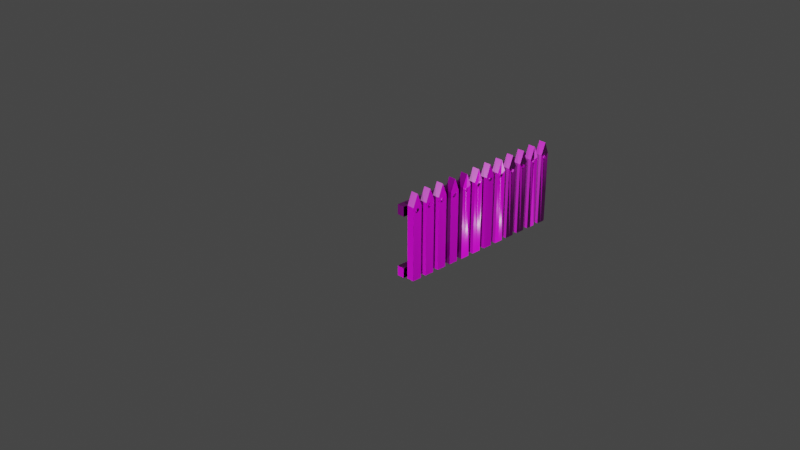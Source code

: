 # Source: fence.blend  (saved by Blender 2.93.21; exported with 4.5.12 LTS)
import bpy
from mathutils import Matrix  # noqa: F401  (used for matrix-valued properties, if any)

bpy.ops.wm.read_factory_settings(use_empty=True)
scene = bpy.context.scene
scene.name = 'Scene'

# ---- collections
col_collection = bpy.data.collections.new('Collection'); scene.collection.children.link(col_collection)

# ---- images (referenced by path relative to the original .blend; pixels are not part of the script)
import os
ASSET_DIR = os.environ.get("B2B_ASSET_DIR", "")  # directory of the original .blend (textures are referenced by path, not embedded)
HERE = os.path.dirname(os.path.abspath(__file__))  # packed textures are extracted next to this script under _unpacked/

def load_image(name, relpath, width, height, colorspace="sRGB"):
    """Load a texture the original file referenced (path relative to the .blend, or extracted next to this script)."""
    p = next((c for c in (os.path.join(HERE, relpath), os.path.join(ASSET_DIR, relpath)) if relpath and os.path.exists(c)), "")
    if p:
        img = bpy.data.images.load(p, check_existing=True)
        img.name = name
    else:  # same state as the original file: an image datablock whose file is absent (Cycles renders it pink)
        img = bpy.data.images.new(name, width, height)
        img.source = "FILE"
        img.filepath = "//" + (relpath or name)
    img.colorspace_settings.name = colorspace
    return img
img_texturescom_wood_barkpine1_1x1_1k_height_tif = load_image('TexturesCom_Wood_BarkPine1_1x1_1K_height.tif', 'TexturesCom_Wood_BarkPine1_1x1_1K_height.tif', 1024, 1024, 'sRGB')
img_texturescom_wood_barkpine1_1x1_1k_normal_tif = load_image('TexturesCom_Wood_BarkPine1_1x1_1K_normal.tif', 'TexturesCom_Wood_BarkPine1_1x1_1K_normal.tif', 1024, 1024, 'sRGB')
img_texturescom_wood_barkpine1_1x1_1k_roughness_tif = load_image('TexturesCom_Wood_BarkPine1_1x1_1K_roughness.tif', 'TexturesCom_Wood_BarkPine1_1x1_1K_roughness.tif', 1024, 1024, 'sRGB')
img_texturescom_wood_barkpine1_1x1_1k_albedo_tif = load_image('TexturesCom_Wood_BarkPine1_1x1_1K_albedo.tif', 'TexturesCom_Wood_BarkPine1_1x1_1K_albedo.tif', 1024, 1024, 'sRGB')

# ---- materials (node trees are filled in below, after node groups)
mat_material = bpy.data.materials.new('Material')
mat_material.alpha_threshold = 0.0
mat_material.use_transparent_shadow = False
mat_material.line_color = (0.0, 0.0, 0.0, 1.0)

# ---- material node trees
mat_material.use_nodes = True; mat_material.node_tree.nodes.clear()
_N = mat_material.node_tree.nodes; _L = mat_material.node_tree.links
n0 = _N.new('ShaderNodeBsdfPrincipled'); n0.name = 'Principled BSDF'; n0.location = (-20, 174)
n0.distribution = 'GGX'
n0.subsurface_method = 'BURLEY'
n0.inputs[3].default_value = 1.45
n0.inputs[13].default_value = 0.4673
n0.inputs[27].default_value = (0.0, 0.0, 0.0, 1.0)
n0.inputs[28].default_value = 1.0
n1 = _N.new('ShaderNodeTexImage'); n1.name = 'Image Texture.001'; n1.location = (356, -14)
n1.image = img_texturescom_wood_barkpine1_1x1_1k_height_tif
n2 = _N.new('ShaderNodeOutputMaterial'); n2.name = 'Material Output'; n2.location = (300, 300)
n3 = _N.new('ShaderNodeNormalMap'); n3.name = 'Normal Map'; n3.location = (-556, -557)
n4 = _N.new('ShaderNodeTexImage'); n4.name = 'Image Texture.003'; n4.location = (-1073, -516)
n4.image = img_texturescom_wood_barkpine1_1x1_1k_normal_tif
n5 = _N.new('ShaderNodeTexImage'); n5.name = 'Image Texture.002'; n5.location = (-961, 64)
n5.image = img_texturescom_wood_barkpine1_1x1_1k_roughness_tif
n6 = _N.new('ShaderNodeTexImage'); n6.name = 'Image Texture'; n6.location = (-519, 284)
n6.image = img_texturescom_wood_barkpine1_1x1_1k_albedo_tif
_L.new(n0.outputs[0], n2.inputs[0])
_L.new(n6.outputs[0], n0.inputs[0])
_L.new(n1.outputs[1], n2.inputs[2])
_L.new(n5.outputs[0], n0.inputs[2])
_L.new(n4.outputs[0], n3.inputs[1])
_L.new(n3.outputs[0], n0.inputs[5])
n2.is_active_output = True

# ---- world
world_world = bpy.data.worlds.new('World'); scene.world = world_world
world_world.use_nodes = True; world_world.node_tree.nodes.clear()
_N = world_world.node_tree.nodes; _L = world_world.node_tree.links
n0 = _N.new('ShaderNodeOutputWorld'); n0.name = 'World Output'; n0.location = (300, 300)
n1 = _N.new('ShaderNodeBackground'); n1.name = 'Background'; n1.location = (10, 300)
n1.inputs[0].default_value = (0.05088, 0.05088, 0.05088, 1.0)
_L.new(n1.outputs[0], n0.inputs[0])
n0.is_active_output = True
world_world.color = (0.05088, 0.05088, 0.05088)
world_world.use_sun_shadow = False
world_world.sun_shadow_jitter_overblur = 0.0

# ---- cameras
cam_camera = bpy.data.cameras.new('Camera')
cam_camera.clip_end = 100.0
cam_camera.ortho_scale = 7.314

# ---- lights
light_light = bpy.data.lights.new('Light', 'POINT')
light_light.transmission_factor = 0.0
light_light.energy = 1000.0
light_light.shadow_soft_size = 0.1
light_light.shadow_maximum_resolution = 0.006
light_light.use_absolute_resolution = True
light_light_001 = bpy.data.lights.new('Light.001', 'POINT')
light_light_001.transmission_factor = 0.0
light_light_001.energy = 1000.0
light_light_001.shadow_soft_size = 0.1
light_light_001.shadow_maximum_resolution = 0.006
light_light_001.use_absolute_resolution = True

# ---- meshes
me_cube = bpy.data.meshes.new('Cube')
me_cube.from_pydata([(1.0, 5.376, 1.0), (1.0, 5.376, 0.6717), (1.0, -1.0, 1.0), (1.0, -1.0, 0.6717), (0.7477, 5.376, 1.0), (0.7477, 5.376, 0.6717), (0.7477, -1.0, 1.0), (0.7477, -1.0, 0.6717), (1.0, 5.376, 1.0), (1.0, 5.376, 0.6717), (1.0, -1.0, 1.0), (1.0, -1.0, 0.6717)], [], [(0, 4, 6, 2), (3, 2, 6, 7), (7, 6, 4, 5), (5, 1, 3, 7), (1, 0, 2, 3), (5, 4, 0, 1), (9, 8, 10, 11)])
_uv = me_cube.uv_layers.new(name='UVMap')
_uv.uv.foreach_set('vector', [0.04234, 0.06019, 0.06259, 0.04021, 0.9681, 0.9413, 0.9479, 0.9613, 0.3362, 0.3513, 0.2168, 0.3497, 0.2175, 0.1866, 0.3369, 0.1882, 0.04025, 0.09093, 0.0637, 0.06147, 0.9894, 0.9574, 0.9659, 0.9869, 0.8253, 0.03768, 0.8453, 0.05403, 0.1194, 0.9601, 0.09939, 0.9437, 0.5619, 0.1451, 0.572, 0.1453, 0.5705, 0.4939, 0.5604, 0.4938, 0.6528, 0.3687, 0.3999, 0.3659, 0.4021, 0.2565, 0.6551, 0.2594, 0.04957, 0.02198, 0.07739, -0.001542, 0.8982, 0.9512, 0.8704, 0.9747])
me_cube.materials.append(mat_material)
me_cube.use_remesh_preserve_volume = False
me_cube.use_remesh_preserve_attributes = False
me_cube.use_mirror_vertex_groups = False
me_cube.update()
me_cube_001 = bpy.data.meshes.new('Cube.001')
me_cube_001.from_pydata([(1.0, 5.376, 1.0), (1.0, 5.376, 0.6717), (1.0, -1.0, 1.0), (1.0, -1.0, 0.6717), (0.7477, 5.376, 1.0), (0.7477, 5.376, 0.6717), (0.7477, -1.0, 1.0), (0.7477, -1.0, 0.6717), (1.0, 5.376, 1.0), (1.0, 5.376, 0.6717), (1.0, -1.0, 1.0), (1.0, -1.0, 0.6717)], [], [(0, 4, 6, 2), (3, 2, 6, 7), (7, 6, 4, 5), (5, 1, 3, 7), (1, 0, 2, 3), (5, 4, 0, 1), (9, 8, 10, 11)])
_uv = me_cube_001.uv_layers.new(name='UVMap')
_uv.uv.foreach_set('vector', [0.04134, 0.0229, 0.06308, 0.004518, 0.8977, 0.9732, 0.8759, 0.9916, 0.4484, 0.4933, 0.4585, 0.4934, 0.4584, 0.5072, 0.4483, 0.5071, 0.08168, 0.06907, 0.106, 0.04653, 0.8669, 0.8997, 0.8426, 0.9222, 0.0653, 0.01749, 0.08673, -0.00107, 0.9291, 0.9537, 0.9076, 0.9723, 0.854, 0.00233, 0.8817, 0.02306, 0.1748, 0.9864, 0.1471, 0.9657, 0.9043, 0.6699, 0.8116, 0.5624, 0.8585, 0.5228, 0.9512, 0.6303, 0.1124, 0.0162, 0.1402, -0.007312, 0.9607, 0.9452, 0.9329, 0.9687])
me_cube_001.materials.append(mat_material)
me_cube_001.use_remesh_preserve_volume = False
me_cube_001.use_remesh_preserve_attributes = False
me_cube_001.use_mirror_vertex_groups = False
me_cube_001.update()
me_cube_002 = bpy.data.meshes.new('Cube.002')
me_cube_002.from_pydata([(1.056, 1.772, 0.1629), (0.8042, 1.772, 0.1629), (1.056, 4.215, 0.1629), (0.8042, 4.215, 0.1629), (1.056, 1.772, -0.1629), (0.8042, 1.772, -0.1629), (1.056, 4.625, 0.0), (0.8042, 1.772, 0.0), (1.056, 1.772, 0.0), (0.8042, 4.625, 0.0), (1.056, 4.215, -0.1629), (0.8042, 4.215, -0.1629), (1.091, 4.123, 0.07471), (1.091, 4.133, 0.07371), (1.091, 4.143, 0.07074), (1.091, 4.152, 0.06592), (1.091, 4.16, 0.05942), (1.091, 4.166, 0.05151), (1.091, 4.171, 0.04249), (1.091, 4.174, 0.03269), (1.091, 4.175, 0.02251), (1.091, 4.174, 0.01232), (1.091, 4.171, 0.002528), (1.091, 4.166, -0.006497), (1.091, 4.16, -0.01441), (1.091, 4.152, -0.0209), (1.091, 4.143, -0.02573), (1.091, 4.133, -0.0287), (1.091, 4.123, -0.0297), (1.091, 4.113, -0.0287), (1.091, 4.103, -0.02573), (1.091, 4.094, -0.0209), (1.091, 4.086, -0.01441), (1.091, 4.08, -0.006497), (1.091, 4.075, 0.002528), (1.091, 4.072, 0.01232), (1.091, 4.071, 0.02251), (1.091, 4.072, 0.03269), (1.091, 4.075, 0.04249), (1.091, 4.08, 0.05151), (1.091, 4.086, 0.05942), (1.091, 4.094, 0.06592), (1.091, 4.103, 0.07074), (1.091, 4.113, 0.07371), (1.056, 4.133, -0.0287), (1.056, 4.123, -0.0297), (1.056, 4.113, -0.0287), (1.056, 4.072, 0.03269), (1.056, 4.08, 0.05151), (1.056, 4.075, 0.04249), (1.056, 4.103, -0.02573), (1.056, 4.094, 0.06592), (1.056, 4.113, 0.07371), (1.056, 4.103, 0.07074), (1.056, 4.086, 0.05942), (1.056, 4.133, 0.07371), (1.056, 4.16, 0.05942), (1.056, 4.152, 0.06592), (1.056, 4.143, 0.07074), (1.056, 4.171, 0.04249), (1.056, 4.174, 0.03269), (1.056, 4.166, 0.05151), (1.056, 4.094, -0.0209), (1.056, 4.123, 0.07471), (1.056, 4.086, -0.01441), (1.056, 4.08, -0.006497), (1.056, 4.071, 0.02251), (1.056, 4.072, 0.01232), (1.056, 4.075, 0.002528), (1.056, 4.171, 0.002528), (1.056, 4.17, 0.0), (1.056, 4.175, 0.02251), (1.056, 4.174, 0.01232), (1.056, 4.076, 0.0), (1.056, 4.143, -0.02573), (1.056, 4.16, -0.01441), (1.056, 4.166, -0.006497), (1.056, 4.152, -0.0209), (1.056, 1.772, -0.3583), (0.8042, 1.772, -0.3583), (1.056, 4.215, -0.3583), (0.8042, 4.215, -0.3583), (1.056, 1.772, -0.6841), (0.8042, 1.772, -0.6841), (1.056, 4.625, -0.5212), (0.8042, 1.772, -0.5212), (1.056, 1.772, -0.5212), (0.8042, 4.625, -0.5212), (1.056, 4.215, -0.6841), (0.8042, 4.215, -0.6841), (1.091, 4.123, -0.4465), (1.091, 4.133, -0.4475), (1.091, 4.143, -0.4505), (1.091, 4.152, -0.4553), (1.091, 4.16, -0.4618), (1.091, 4.166, -0.4697), (1.091, 4.171, -0.4787), (1.091, 4.174, -0.4885), (1.091, 4.175, -0.4987), (1.091, 4.174, -0.5089), (1.091, 4.171, -0.5187), (1.091, 4.166, -0.5277), (1.091, 4.16, -0.5356), (1.091, 4.152, -0.5421), (1.091, 4.143, -0.547), (1.091, 4.133, -0.5499), (1.091, 4.123, -0.5509), (1.091, 4.113, -0.5499), (1.091, 4.103, -0.547), (1.091, 4.094, -0.5421), (1.091, 4.086, -0.5356), (1.091, 4.08, -0.5277), (1.091, 4.075, -0.5187), (1.091, 4.072, -0.5089), (1.091, 4.071, -0.4987), (1.091, 4.072, -0.4885), (1.091, 4.075, -0.4787), (1.091, 4.08, -0.4697), (1.091, 4.086, -0.4618), (1.091, 4.094, -0.4553), (1.091, 4.103, -0.4505), (1.091, 4.113, -0.4475), (1.056, 4.133, -0.5499), (1.056, 4.123, -0.5509), (1.056, 4.113, -0.5499), (1.056, 4.072, -0.4885), (1.056, 4.08, -0.4697), (1.056, 4.075, -0.4787), (1.056, 4.103, -0.547), (1.056, 4.094, -0.4553), (1.056, 4.113, -0.4475), (1.056, 4.103, -0.4505), (1.056, 4.086, -0.4618), (1.056, 4.133, -0.4475), (1.056, 4.16, -0.4618), (1.056, 4.152, -0.4553), (1.056, 4.143, -0.4505), (1.056, 4.171, -0.4787), (1.056, 4.174, -0.4885), (1.056, 4.166, -0.4697), (1.056, 4.094, -0.5421), (1.056, 4.123, -0.4465), (1.056, 4.086, -0.5356), (1.056, 4.08, -0.5277), (1.056, 4.071, -0.4987), (1.056, 4.072, -0.5089), (1.056, 4.075, -0.5187), (1.056, 4.171, -0.5187), (1.056, 4.17, -0.5212), (1.056, 4.175, -0.4987), (1.056, 4.174, -0.5089), (1.056, 4.076, -0.5212), (1.056, 4.143, -0.547), (1.056, 4.16, -0.5356), (1.056, 4.166, -0.5277), (1.056, 4.152, -0.5421), (1.056, 1.772, -0.8796), (0.8042, 1.772, -0.8796), (1.056, 4.215, -0.8796), (0.8042, 4.215, -0.8796), (1.056, 1.772, -1.205), (0.8042, 1.772, -1.205), (1.056, 4.625, -1.042), (0.8042, 1.772, -1.042), (1.056, 1.772, -1.042), (0.8042, 4.625, -1.042), (1.056, 4.215, -1.205), (0.8042, 4.215, -1.205), (1.091, 4.123, -0.9678), (1.091, 4.133, -0.9688), (1.091, 4.143, -0.9717), (1.091, 4.152, -0.9765), (1.091, 4.16, -0.983), (1.091, 4.166, -0.991), (1.091, 4.171, -1.0), (1.091, 4.174, -1.01), (1.091, 4.175, -1.02), (1.091, 4.174, -1.03), (1.091, 4.171, -1.04), (1.091, 4.166, -1.049), (1.091, 4.16, -1.057), (1.091, 4.152, -1.063), (1.091, 4.143, -1.068), (1.091, 4.133, -1.071), (1.091, 4.123, -1.072), (1.091, 4.113, -1.071), (1.091, 4.103, -1.068), (1.091, 4.094, -1.063), (1.091, 4.086, -1.057), (1.091, 4.08, -1.049), (1.091, 4.075, -1.04), (1.091, 4.072, -1.03), (1.091, 4.071, -1.02), (1.091, 4.072, -1.01), (1.091, 4.075, -1.0), (1.091, 4.08, -0.991), (1.091, 4.086, -0.983), (1.091, 4.094, -0.9765), (1.091, 4.103, -0.9717), (1.091, 4.113, -0.9688), (1.056, 4.133, -1.071), (1.056, 4.123, -1.072), (1.056, 4.113, -1.071), (1.056, 4.072, -1.01), (1.056, 4.08, -0.991), (1.056, 4.075, -1.0), (1.056, 4.103, -1.068), (1.056, 4.094, -0.9765), (1.056, 4.113, -0.9688), (1.056, 4.103, -0.9717), (1.056, 4.086, -0.983), (1.056, 4.133, -0.9688), (1.056, 4.16, -0.983), (1.056, 4.152, -0.9765), (1.056, 4.143, -0.9717), (1.056, 4.171, -1.0), (1.056, 4.174, -1.01), (1.056, 4.166, -0.991), (1.056, 4.094, -1.063), (1.056, 4.123, -0.9678), (1.056, 4.086, -1.057), (1.056, 4.08, -1.049), (1.056, 4.071, -1.02), (1.056, 4.072, -1.03), (1.056, 4.075, -1.04), (1.056, 4.171, -1.04), (1.056, 4.17, -1.042), (1.056, 4.175, -1.02), (1.056, 4.174, -1.03), (1.056, 4.076, -1.042), (1.056, 4.143, -1.068), (1.056, 4.16, -1.057), (1.056, 4.166, -1.049), (1.056, 4.152, -1.063), (1.056, 1.772, -1.401), (0.8042, 1.772, -1.401), (1.056, 4.215, -1.401), (0.8042, 4.215, -1.401), (1.056, 1.772, -1.727), (0.8042, 1.772, -1.727), (1.056, 4.625, -1.564), (0.8042, 1.772, -1.564), (1.056, 1.772, -1.564), (0.8042, 4.625, -1.564), (1.056, 4.215, -1.727), (0.8042, 4.215, -1.727), (1.091, 4.123, -1.489), (1.091, 4.133, -1.49), (1.091, 4.143, -1.493), (1.091, 4.152, -1.498), (1.091, 4.16, -1.504), (1.091, 4.166, -1.512), (1.091, 4.171, -1.521), (1.091, 4.174, -1.531), (1.091, 4.175, -1.541), (1.091, 4.174, -1.551), (1.091, 4.171, -1.561), (1.091, 4.166, -1.57), (1.091, 4.16, -1.578), (1.091, 4.152, -1.585), (1.091, 4.143, -1.589), (1.091, 4.133, -1.592), (1.091, 4.123, -1.593), (1.091, 4.113, -1.592), (1.091, 4.103, -1.589), (1.091, 4.094, -1.585), (1.091, 4.086, -1.578), (1.091, 4.08, -1.57), (1.091, 4.075, -1.561), (1.091, 4.072, -1.551), (1.091, 4.071, -1.541), (1.091, 4.072, -1.531), (1.091, 4.075, -1.521), (1.091, 4.08, -1.512), (1.091, 4.086, -1.504), (1.091, 4.094, -1.498), (1.091, 4.103, -1.493), (1.091, 4.113, -1.49), (1.056, 4.133, -1.592), (1.056, 4.123, -1.593), (1.056, 4.113, -1.592), (1.056, 4.072, -1.531), (1.056, 4.08, -1.512), (1.056, 4.075, -1.521), (1.056, 4.103, -1.589), (1.056, 4.094, -1.498), (1.056, 4.113, -1.49), (1.056, 4.103, -1.493), (1.056, 4.086, -1.504), (1.056, 4.133, -1.49), (1.056, 4.16, -1.504), (1.056, 4.152, -1.498), (1.056, 4.143, -1.493), (1.056, 4.171, -1.521), (1.056, 4.174, -1.531), (1.056, 4.166, -1.512), (1.056, 4.094, -1.585), (1.056, 4.123, -1.489), (1.056, 4.086, -1.578), (1.056, 4.08, -1.57), (1.056, 4.071, -1.541), (1.056, 4.072, -1.551), (1.056, 4.075, -1.561), (1.056, 4.171, -1.561), (1.056, 4.17, -1.564), (1.056, 4.175, -1.541), (1.056, 4.174, -1.551), (1.056, 4.076, -1.564), (1.056, 4.143, -1.589), (1.056, 4.16, -1.578), (1.056, 4.166, -1.57), (1.056, 4.152, -1.585), (1.056, 1.772, -1.922), (0.8042, 1.772, -1.922), (1.056, 4.215, -1.922), (0.8042, 4.215, -1.922), (1.056, 1.772, -2.248), (0.8042, 1.772, -2.248), (1.056, 4.625, -2.085), (0.8042, 1.772, -2.085), (1.056, 1.772, -2.085), (0.8042, 4.625, -2.085), (1.056, 4.215, -2.248), (0.8042, 4.215, -2.248), (1.091, 4.123, -2.01), (1.091, 4.133, -2.011), (1.091, 4.143, -2.014), (1.091, 4.152, -2.019), (1.091, 4.16, -2.026), (1.091, 4.166, -2.033), (1.091, 4.171, -2.042), (1.091, 4.174, -2.052), (1.091, 4.175, -2.062), (1.091, 4.174, -2.073), (1.091, 4.171, -2.082), (1.091, 4.166, -2.091), (1.091, 4.16, -2.099), (1.091, 4.152, -2.106), (1.091, 4.143, -2.111), (1.091, 4.133, -2.114), (1.091, 4.123, -2.115), (1.091, 4.113, -2.114), (1.091, 4.103, -2.111), (1.091, 4.094, -2.106), (1.091, 4.086, -2.099), (1.091, 4.08, -2.091), (1.091, 4.075, -2.082), (1.091, 4.072, -2.073), (1.091, 4.071, -2.062), (1.091, 4.072, -2.052), (1.091, 4.075, -2.042), (1.091, 4.08, -2.033), (1.091, 4.086, -2.026), (1.091, 4.094, -2.019), (1.091, 4.103, -2.014), (1.091, 4.113, -2.011), (1.056, 4.133, -2.114), (1.056, 4.123, -2.115), (1.056, 4.113, -2.114), (1.056, 4.072, -2.052), (1.056, 4.08, -2.033), (1.056, 4.075, -2.042), (1.056, 4.103, -2.111), (1.056, 4.094, -2.019), (1.056, 4.113, -2.011), (1.056, 4.103, -2.014), (1.056, 4.086, -2.026), (1.056, 4.133, -2.011), (1.056, 4.16, -2.026), (1.056, 4.152, -2.019), (1.056, 4.143, -2.014), (1.056, 4.171, -2.042), (1.056, 4.174, -2.052), (1.056, 4.166, -2.033), (1.056, 4.094, -2.106), (1.056, 4.123, -2.01), (1.056, 4.086, -2.099), (1.056, 4.08, -2.091), (1.056, 4.071, -2.062), (1.056, 4.072, -2.073), (1.056, 4.075, -2.082), (1.056, 4.171, -2.082), (1.056, 4.17, -2.085), (1.056, 4.175, -2.062), (1.056, 4.174, -2.073), (1.056, 4.076, -2.085), (1.056, 4.143, -2.111), (1.056, 4.16, -2.099), (1.056, 4.166, -2.091), (1.056, 4.152, -2.106), (1.056, 1.772, -2.443), (0.8042, 1.772, -2.443), (1.056, 4.215, -2.443), (0.8042, 4.215, -2.443), (1.056, 1.772, -2.769), (0.8042, 1.772, -2.769), (1.056, 4.625, -2.606), (0.8042, 1.772, -2.606), (1.056, 1.772, -2.606), (0.8042, 4.625, -2.606), (1.056, 4.215, -2.769), (0.8042, 4.215, -2.769), (1.091, 4.123, -2.531), (1.091, 4.133, -2.532), (1.091, 4.143, -2.535), (1.091, 4.152, -2.54), (1.091, 4.16, -2.547), (1.091, 4.166, -2.555), (1.091, 4.171, -2.564), (1.091, 4.174, -2.573), (1.091, 4.175, -2.584), (1.091, 4.174, -2.594), (1.091, 4.171, -2.604), (1.091, 4.166, -2.613), (1.091, 4.16, -2.621), (1.091, 4.152, -2.627), (1.091, 4.143, -2.632), (1.091, 4.133, -2.635), (1.091, 4.123, -2.636), (1.091, 4.113, -2.635), (1.091, 4.103, -2.632), (1.091, 4.094, -2.627), (1.091, 4.086, -2.621), (1.091, 4.08, -2.613), (1.091, 4.075, -2.604), (1.091, 4.072, -2.594), (1.091, 4.071, -2.584), (1.091, 4.072, -2.573), (1.091, 4.075, -2.564), (1.091, 4.08, -2.555), (1.091, 4.086, -2.547), (1.091, 4.094, -2.54), (1.091, 4.103, -2.535), (1.091, 4.113, -2.532), (1.056, 4.133, -2.635), (1.056, 4.123, -2.636), (1.056, 4.113, -2.635), (1.056, 4.072, -2.573), (1.056, 4.08, -2.555), (1.056, 4.075, -2.564), (1.056, 4.103, -2.632), (1.056, 4.094, -2.54), (1.056, 4.113, -2.532), (1.056, 4.103, -2.535), (1.056, 4.086, -2.547), (1.056, 4.133, -2.532), (1.056, 4.16, -2.547), (1.056, 4.152, -2.54), (1.056, 4.143, -2.535), (1.056, 4.171, -2.564), (1.056, 4.174, -2.573), (1.056, 4.166, -2.555), (1.056, 4.094, -2.627), (1.056, 4.123, -2.531), (1.056, 4.086, -2.621), (1.056, 4.08, -2.613), (1.056, 4.071, -2.584), (1.056, 4.072, -2.594), (1.056, 4.075, -2.604), (1.056, 4.171, -2.604), (1.056, 4.17, -2.606), (1.056, 4.175, -2.584), (1.056, 4.174, -2.594), (1.056, 4.076, -2.606), (1.056, 4.143, -2.632), (1.056, 4.16, -2.621), (1.056, 4.166, -2.613), (1.056, 4.152, -2.627), (1.056, 1.772, -2.965), (0.8042, 1.772, -2.965), (1.056, 4.215, -2.965), (0.8042, 4.215, -2.965), (1.056, 1.772, -3.29), (0.8042, 1.772, -3.29), (1.056, 4.625, -3.127), (0.8042, 1.772, -3.127), (1.056, 1.772, -3.127), (0.8042, 4.625, -3.127), (1.056, 4.215, -3.29), (0.8042, 4.215, -3.29), (1.091, 4.123, -3.053), (1.091, 4.133, -3.054), (1.091, 4.143, -3.057), (1.091, 4.152, -3.061), (1.091, 4.16, -3.068), (1.091, 4.166, -3.076), (1.091, 4.171, -3.085), (1.091, 4.174, -3.095), (1.091, 4.175, -3.105), (1.091, 4.174, -3.115), (1.091, 4.171, -3.125), (1.091, 4.166, -3.134), (1.091, 4.16, -3.142), (1.091, 4.152, -3.148), (1.091, 4.143, -3.153), (1.091, 4.133, -3.156), (1.091, 4.123, -3.157), (1.091, 4.113, -3.156), (1.091, 4.103, -3.153), (1.091, 4.094, -3.148), (1.091, 4.086, -3.142), (1.091, 4.08, -3.134), (1.091, 4.075, -3.125), (1.091, 4.072, -3.115), (1.091, 4.071, -3.105), (1.091, 4.072, -3.095), (1.091, 4.075, -3.085), (1.091, 4.08, -3.076), (1.091, 4.086, -3.068), (1.091, 4.094, -3.061), (1.091, 4.103, -3.057), (1.091, 4.113, -3.054), (1.056, 4.133, -3.156), (1.056, 4.123, -3.157), (1.056, 4.113, -3.156), (1.056, 4.072, -3.095), (1.056, 4.08, -3.076), (1.056, 4.075, -3.085), (1.056, 4.103, -3.153), (1.056, 4.094, -3.061), (1.056, 4.113, -3.054), (1.056, 4.103, -3.057), (1.056, 4.086, -3.068), (1.056, 4.133, -3.054), (1.056, 4.16, -3.068), (1.056, 4.152, -3.061), (1.056, 4.143, -3.057), (1.056, 4.171, -3.085), (1.056, 4.174, -3.095), (1.056, 4.166, -3.076), (1.056, 4.094, -3.148), (1.056, 4.123, -3.053), (1.056, 4.086, -3.142), (1.056, 4.08, -3.134), (1.056, 4.071, -3.105), (1.056, 4.072, -3.115), (1.056, 4.075, -3.125), (1.056, 4.171, -3.125), (1.056, 4.17, -3.127), (1.056, 4.175, -3.105), (1.056, 4.174, -3.115), (1.056, 4.076, -3.127), (1.056, 4.143, -3.153), (1.056, 4.16, -3.142), (1.056, 4.166, -3.134), (1.056, 4.152, -3.148), (1.056, 1.772, -3.486), (0.8042, 1.772, -3.486), (1.056, 4.215, -3.486), (0.8042, 4.215, -3.486), (1.056, 1.772, -3.812), (0.8042, 1.772, -3.812), (1.056, 4.625, -3.649), (0.8042, 1.772, -3.649), (1.056, 1.772, -3.649), (0.8042, 4.625, -3.649), (1.056, 4.215, -3.812), (0.8042, 4.215, -3.812), (1.091, 4.123, -3.574), (1.091, 4.133, -3.575), (1.091, 4.143, -3.578), (1.091, 4.152, -3.583), (1.091, 4.16, -3.589), (1.091, 4.166, -3.597), (1.091, 4.171, -3.606), (1.091, 4.174, -3.616), (1.091, 4.175, -3.626), (1.091, 4.174, -3.636), (1.091, 4.171, -3.646), (1.091, 4.166, -3.655), (1.091, 4.16, -3.663), (1.091, 4.152, -3.67), (1.091, 4.143, -3.674), (1.091, 4.133, -3.677), (1.091, 4.123, -3.678), (1.091, 4.113, -3.677), (1.091, 4.103, -3.674), (1.091, 4.094, -3.67), (1.091, 4.086, -3.663), (1.091, 4.08, -3.655), (1.091, 4.075, -3.646), (1.091, 4.072, -3.636), (1.091, 4.071, -3.626), (1.091, 4.072, -3.616), (1.091, 4.075, -3.606), (1.091, 4.08, -3.597), (1.091, 4.086, -3.589), (1.091, 4.094, -3.583), (1.091, 4.103, -3.578), (1.091, 4.113, -3.575), (1.056, 4.133, -3.677), (1.056, 4.123, -3.678), (1.056, 4.113, -3.677), (1.056, 4.072, -3.616), (1.056, 4.08, -3.597), (1.056, 4.075, -3.606), (1.056, 4.103, -3.674), (1.056, 4.094, -3.583), (1.056, 4.113, -3.575), (1.056, 4.103, -3.578), (1.056, 4.086, -3.589), (1.056, 4.133, -3.575), (1.056, 4.16, -3.589), (1.056, 4.152, -3.583), (1.056, 4.143, -3.578), (1.056, 4.171, -3.606), (1.056, 4.174, -3.616), (1.056, 4.166, -3.597), (1.056, 4.094, -3.67), (1.056, 4.123, -3.574), (1.056, 4.086, -3.663), (1.056, 4.08, -3.655), (1.056, 4.071, -3.626), (1.056, 4.072, -3.636), (1.056, 4.075, -3.646), (1.056, 4.171, -3.646), (1.056, 4.17, -3.649), (1.056, 4.175, -3.626), (1.056, 4.174, -3.636), (1.056, 4.076, -3.649), (1.056, 4.143, -3.674), (1.056, 4.16, -3.663), (1.056, 4.166, -3.655), (1.056, 4.152, -3.67), (1.056, 1.772, -4.007), (0.8042, 1.772, -4.007), (1.056, 4.215, -4.007), (0.8042, 4.215, -4.007), (1.056, 1.772, -4.333), (0.8042, 1.772, -4.333), (1.056, 4.625, -4.17), (0.8042, 1.772, -4.17), (1.056, 1.772, -4.17), (0.8042, 4.625, -4.17), (1.056, 4.215, -4.333), (0.8042, 4.215, -4.333), (1.091, 4.123, -4.095), (1.091, 4.133, -4.096), (1.091, 4.143, -4.099), (1.091, 4.152, -4.104), (1.091, 4.16, -4.11), (1.091, 4.166, -4.118), (1.091, 4.171, -4.127), (1.091, 4.174, -4.137), (1.091, 4.175, -4.147), (1.091, 4.174, -4.158), (1.091, 4.171, -4.167), (1.091, 4.166, -4.176), (1.091, 4.16, -4.184), (1.091, 4.152, -4.191), (1.091, 4.143, -4.196), (1.091, 4.133, -4.199), (1.091, 4.123, -4.2), (1.091, 4.113, -4.199), (1.091, 4.103, -4.196), (1.091, 4.094, -4.191), (1.091, 4.086, -4.184), (1.091, 4.08, -4.176), (1.091, 4.075, -4.167), (1.091, 4.072, -4.158), (1.091, 4.071, -4.147), (1.091, 4.072, -4.137), (1.091, 4.075, -4.127), (1.091, 4.08, -4.118), (1.091, 4.086, -4.11), (1.091, 4.094, -4.104), (1.091, 4.103, -4.099), (1.091, 4.113, -4.096), (1.056, 4.133, -4.199), (1.056, 4.123, -4.2), (1.056, 4.113, -4.199), (1.056, 4.072, -4.137), (1.056, 4.08, -4.118), (1.056, 4.075, -4.127), (1.056, 4.103, -4.196), (1.056, 4.094, -4.104), (1.056, 4.113, -4.096), (1.056, 4.103, -4.099), (1.056, 4.086, -4.11), (1.056, 4.133, -4.096), (1.056, 4.16, -4.11), (1.056, 4.152, -4.104), (1.056, 4.143, -4.099), (1.056, 4.171, -4.127), (1.056, 4.174, -4.137), (1.056, 4.166, -4.118), (1.056, 4.094, -4.191), (1.056, 4.123, -4.095), (1.056, 4.086, -4.184), (1.056, 4.08, -4.176), (1.056, 4.071, -4.147), (1.056, 4.072, -4.158), (1.056, 4.075, -4.167), (1.056, 4.171, -4.167), (1.056, 4.17, -4.17), (1.056, 4.175, -4.147), (1.056, 4.174, -4.158), (1.056, 4.076, -4.17), (1.056, 4.143, -4.196), (1.056, 4.16, -4.184), (1.056, 4.166, -4.176), (1.056, 4.152, -4.191), (1.056, 1.772, -4.528), (0.8042, 1.772, -4.528), (1.056, 4.215, -4.528), (0.8042, 4.215, -4.528), (1.056, 1.772, -4.854), (0.8042, 1.772, -4.854), (1.056, 4.625, -4.691), (0.8042, 1.772, -4.691), (1.056, 1.772, -4.691), (0.8042, 4.625, -4.691), (1.056, 4.215, -4.854), (0.8042, 4.215, -4.854), (1.091, 4.123, -4.616), (1.091, 4.133, -4.617), (1.091, 4.143, -4.62), (1.091, 4.152, -4.625), (1.091, 4.16, -4.632), (1.091, 4.166, -4.64), (1.091, 4.171, -4.649), (1.091, 4.174, -4.658), (1.091, 4.175, -4.669), (1.091, 4.174, -4.679), (1.091, 4.171, -4.689), (1.091, 4.166, -4.698), (1.091, 4.16, -4.705), (1.091, 4.152, -4.712), (1.091, 4.143, -4.717), (1.091, 4.133, -4.72), (1.091, 4.123, -4.721), (1.091, 4.113, -4.72), (1.091, 4.103, -4.717), (1.091, 4.094, -4.712), (1.091, 4.086, -4.705), (1.091, 4.08, -4.698), (1.091, 4.075, -4.689), (1.091, 4.072, -4.679), (1.091, 4.071, -4.669), (1.091, 4.072, -4.658), (1.091, 4.075, -4.649), (1.091, 4.08, -4.64), (1.091, 4.086, -4.632), (1.091, 4.094, -4.625), (1.091, 4.103, -4.62), (1.091, 4.113, -4.617), (1.056, 4.133, -4.72), (1.056, 4.123, -4.721), (1.056, 4.113, -4.72), (1.056, 4.072, -4.658), (1.056, 4.08, -4.64), (1.056, 4.075, -4.649), (1.056, 4.103, -4.717), (1.056, 4.094, -4.625), (1.056, 4.113, -4.617), (1.056, 4.103, -4.62), (1.056, 4.086, -4.632), (1.056, 4.133, -4.617), (1.056, 4.16, -4.632), (1.056, 4.152, -4.625), (1.056, 4.143, -4.62), (1.056, 4.171, -4.649), (1.056, 4.174, -4.658), (1.056, 4.166, -4.64), (1.056, 4.094, -4.712), (1.056, 4.123, -4.616), (1.056, 4.086, -4.705), (1.056, 4.08, -4.698), (1.056, 4.071, -4.669), (1.056, 4.072, -4.679), (1.056, 4.075, -4.689), (1.056, 4.171, -4.689), (1.056, 4.17, -4.691), (1.056, 4.175, -4.669), (1.056, 4.174, -4.679), (1.056, 4.076, -4.691), (1.056, 4.143, -4.717), (1.056, 4.16, -4.705), (1.056, 4.166, -4.698), (1.056, 4.152, -4.712), (1.056, 1.772, -5.049), (0.8042, 1.772, -5.049), (1.056, 4.215, -5.049), (0.8042, 4.215, -5.049), (1.056, 1.772, -5.375), (0.8042, 1.772, -5.375), (1.056, 4.625, -5.212), (0.8042, 1.772, -5.212), (1.056, 1.772, -5.212), (0.8042, 4.625, -5.212), (1.056, 4.215, -5.375), (0.8042, 4.215, -5.375), (1.091, 4.123, -5.138), (1.091, 4.133, -5.139), (1.091, 4.143, -5.142), (1.091, 4.152, -5.146), (1.091, 4.16, -5.153), (1.091, 4.166, -5.161), (1.091, 4.171, -5.17), (1.091, 4.174, -5.18), (1.091, 4.175, -5.19), (1.091, 4.174, -5.2), (1.091, 4.171, -5.21), (1.091, 4.166, -5.219), (1.091, 4.16, -5.227), (1.091, 4.152, -5.233), (1.091, 4.143, -5.238), (1.091, 4.133, -5.241), (1.091, 4.123, -5.242), (1.091, 4.113, -5.241), (1.091, 4.103, -5.238), (1.091, 4.094, -5.233), (1.091, 4.086, -5.227), (1.091, 4.08, -5.219), (1.091, 4.075, -5.21), (1.091, 4.072, -5.2), (1.091, 4.071, -5.19), (1.091, 4.072, -5.18), (1.091, 4.075, -5.17), (1.091, 4.08, -5.161), (1.091, 4.086, -5.153), (1.091, 4.094, -5.146), (1.091, 4.103, -5.142), (1.091, 4.113, -5.139), (1.056, 4.133, -5.241), (1.056, 4.123, -5.242), (1.056, 4.113, -5.241), (1.056, 4.072, -5.18), (1.056, 4.08, -5.161), (1.056, 4.075, -5.17), (1.056, 4.103, -5.238), (1.056, 4.094, -5.146), (1.056, 4.113, -5.139), (1.056, 4.103, -5.142), (1.056, 4.086, -5.153), (1.056, 4.133, -5.139), (1.056, 4.16, -5.153), (1.056, 4.152, -5.146), (1.056, 4.143, -5.142), (1.056, 4.171, -5.17), (1.056, 4.174, -5.18), (1.056, 4.166, -5.161), (1.056, 4.094, -5.233), (1.056, 4.123, -5.138), (1.056, 4.086, -5.227), (1.056, 4.08, -5.219), (1.056, 4.071, -5.19), (1.056, 4.072, -5.2), (1.056, 4.075, -5.21), (1.056, 4.171, -5.21), (1.056, 4.17, -5.212), (1.056, 4.175, -5.19), (1.056, 4.174, -5.2), (1.056, 4.076, -5.212), (1.056, 4.143, -5.238), (1.056, 4.16, -5.227), (1.056, 4.166, -5.219), (1.056, 4.152, -5.233), (1.056, 1.772, -5.571), (0.8042, 1.772, -5.571), (1.056, 4.215, -5.571), (0.8042, 4.215, -5.571), (1.056, 1.772, -5.896), (0.8042, 1.772, -5.896), (1.056, 4.625, -5.734), (0.8042, 1.772, -5.734), (1.056, 1.772, -5.734), (0.8042, 4.625, -5.734), (1.056, 4.215, -5.896), (0.8042, 4.215, -5.896), (1.091, 4.123, -5.659), (1.091, 4.133, -5.66), (1.091, 4.143, -5.663), (1.091, 4.152, -5.668), (1.091, 4.16, -5.674), (1.091, 4.166, -5.682), (1.091, 4.171, -5.691), (1.091, 4.174, -5.701), (1.091, 4.175, -5.711), (1.091, 4.174, -5.721), (1.091, 4.171, -5.731), (1.091, 4.166, -5.74), (1.091, 4.16, -5.748), (1.091, 4.152, -5.754), (1.091, 4.143, -5.759), (1.091, 4.133, -5.762), (1.091, 4.123, -5.763), (1.091, 4.113, -5.762), (1.091, 4.103, -5.759), (1.091, 4.094, -5.754), (1.091, 4.086, -5.748), (1.091, 4.08, -5.74), (1.091, 4.075, -5.731), (1.091, 4.072, -5.721), (1.091, 4.071, -5.711), (1.091, 4.072, -5.701), (1.091, 4.075, -5.691), (1.091, 4.08, -5.682), (1.091, 4.086, -5.674), (1.091, 4.094, -5.668), (1.091, 4.103, -5.663), (1.091, 4.113, -5.66), (1.056, 4.133, -5.762), (1.056, 4.123, -5.763), (1.056, 4.113, -5.762), (1.056, 4.072, -5.701), (1.056, 4.08, -5.682), (1.056, 4.075, -5.691), (1.056, 4.103, -5.759), (1.056, 4.094, -5.668), (1.056, 4.113, -5.66), (1.056, 4.103, -5.663), (1.056, 4.086, -5.674), (1.056, 4.133, -5.66), (1.056, 4.16, -5.674), (1.056, 4.152, -5.668), (1.056, 4.143, -5.663), (1.056, 4.171, -5.691), (1.056, 4.174, -5.701), (1.056, 4.166, -5.682), (1.056, 4.094, -5.754), (1.056, 4.123, -5.659), (1.056, 4.086, -5.748), (1.056, 4.08, -5.74), (1.056, 4.071, -5.711), (1.056, 4.072, -5.721), (1.056, 4.075, -5.731), (1.056, 4.171, -5.731), (1.056, 4.17, -5.734), (1.056, 4.175, -5.711), (1.056, 4.174, -5.721), (1.056, 4.076, -5.734), (1.056, 4.143, -5.759), (1.056, 4.16, -5.748), (1.056, 4.166, -5.74), (1.056, 4.152, -5.754)], [], [(8, 0, 1, 7), (7, 1, 3, 9), (2, 3, 1, 0), (69, 70, 6, 2, 0, 8, 73, 68, 67, 66, 47, 49, 48, 54, 51, 53, 52, 63, 55, 58, 57, 56, 61, 59, 60, 71, 72), (3, 2, 6, 9), (8, 7, 5, 4), (7, 9, 11, 5), (10, 4, 5, 11), (8, 4, 10, 6, 70, 76, 75, 77, 74, 44, 45, 46, 50, 62, 64, 65, 73), (11, 9, 6, 10), (63, 12, 13, 55), (55, 13, 14, 58), (58, 14, 15, 57), (57, 15, 16, 56), (56, 16, 17, 61), (61, 17, 18, 59), (59, 18, 19, 60), (60, 19, 20, 71), (71, 20, 21, 72), (72, 21, 22, 69), (69, 22, 23, 76, 70), (76, 23, 24, 75), (75, 24, 25, 77), (77, 25, 26, 74), (74, 26, 27, 44), (44, 27, 28, 45), (45, 28, 29, 46), (46, 29, 30, 50), (50, 30, 31, 62), (62, 31, 32, 64), (64, 32, 33, 65), (65, 33, 34, 68, 73), (68, 34, 35, 67), (67, 35, 36, 66), (66, 36, 37, 47), (47, 37, 38, 49), (49, 38, 39, 48), (48, 39, 40, 54), (54, 40, 41, 51), (51, 41, 42, 53), (53, 42, 43, 52), (52, 43, 12, 63), (27, 26, 25, 24, 23, 22, 21, 20, 19, 18, 17, 16, 15, 14, 13, 12, 43, 42, 41, 40, 39, 38, 37, 36, 35, 34, 33, 32, 31, 30, 29, 28), (86, 78, 79, 85), (85, 79, 81, 87), (80, 81, 79, 78), (147, 148, 84, 80, 78, 86, 151, 146, 145, 144, 125, 127, 126, 132, 129, 131, 130, 141, 133, 136, 135, 134, 139, 137, 138, 149, 150), (81, 80, 84, 87), (86, 85, 83, 82), (85, 87, 89, 83), (88, 82, 83, 89), (86, 82, 88, 84, 148, 154, 153, 155, 152, 122, 123, 124, 128, 140, 142, 143, 151), (89, 87, 84, 88), (141, 90, 91, 133), (133, 91, 92, 136), (136, 92, 93, 135), (135, 93, 94, 134), (134, 94, 95, 139), (139, 95, 96, 137), (137, 96, 97, 138), (138, 97, 98, 149), (149, 98, 99, 150), (150, 99, 100, 147), (147, 100, 101, 154, 148), (154, 101, 102, 153), (153, 102, 103, 155), (155, 103, 104, 152), (152, 104, 105, 122), (122, 105, 106, 123), (123, 106, 107, 124), (124, 107, 108, 128), (128, 108, 109, 140), (140, 109, 110, 142), (142, 110, 111, 143), (143, 111, 112, 146, 151), (146, 112, 113, 145), (145, 113, 114, 144), (144, 114, 115, 125), (125, 115, 116, 127), (127, 116, 117, 126), (126, 117, 118, 132), (132, 118, 119, 129), (129, 119, 120, 131), (131, 120, 121, 130), (130, 121, 90, 141), (105, 104, 103, 102, 101, 100, 99, 98, 97, 96, 95, 94, 93, 92, 91, 90, 121, 120, 119, 118, 117, 116, 115, 114, 113, 112, 111, 110, 109, 108, 107, 106), (164, 156, 157, 163), (163, 157, 159, 165), (158, 159, 157, 156), (225, 226, 162, 158, 156, 164, 229, 224, 223, 222, 203, 205, 204, 210, 207, 209, 208, 219, 211, 214, 213, 212, 217, 215, 216, 227, 228), (159, 158, 162, 165), (164, 163, 161, 160), (163, 165, 167, 161), (166, 160, 161, 167), (164, 160, 166, 162, 226, 232, 231, 233, 230, 200, 201, 202, 206, 218, 220, 221, 229), (167, 165, 162, 166), (219, 168, 169, 211), (211, 169, 170, 214), (214, 170, 171, 213), (213, 171, 172, 212), (212, 172, 173, 217), (217, 173, 174, 215), (215, 174, 175, 216), (216, 175, 176, 227), (227, 176, 177, 228), (228, 177, 178, 225), (225, 178, 179, 232, 226), (232, 179, 180, 231), (231, 180, 181, 233), (233, 181, 182, 230), (230, 182, 183, 200), (200, 183, 184, 201), (201, 184, 185, 202), (202, 185, 186, 206), (206, 186, 187, 218), (218, 187, 188, 220), (220, 188, 189, 221), (221, 189, 190, 224, 229), (224, 190, 191, 223), (223, 191, 192, 222), (222, 192, 193, 203), (203, 193, 194, 205), (205, 194, 195, 204), (204, 195, 196, 210), (210, 196, 197, 207), (207, 197, 198, 209), (209, 198, 199, 208), (208, 199, 168, 219), (183, 182, 181, 180, 179, 178, 177, 176, 175, 174, 173, 172, 171, 170, 169, 168, 199, 198, 197, 196, 195, 194, 193, 192, 191, 190, 189, 188, 187, 186, 185, 184), (242, 234, 235, 241), (241, 235, 237, 243), (236, 237, 235, 234), (303, 304, 240, 236, 234, 242, 307, 302, 301, 300, 281, 283, 282, 288, 285, 287, 286, 297, 289, 292, 291, 290, 295, 293, 294, 305, 306), (237, 236, 240, 243), (242, 241, 239, 238), (241, 243, 245, 239), (244, 238, 239, 245), (242, 238, 244, 240, 304, 310, 309, 311, 308, 278, 279, 280, 284, 296, 298, 299, 307), (245, 243, 240, 244), (297, 246, 247, 289), (289, 247, 248, 292), (292, 248, 249, 291), (291, 249, 250, 290), (290, 250, 251, 295), (295, 251, 252, 293), (293, 252, 253, 294), (294, 253, 254, 305), (305, 254, 255, 306), (306, 255, 256, 303), (303, 256, 257, 310, 304), (310, 257, 258, 309), (309, 258, 259, 311), (311, 259, 260, 308), (308, 260, 261, 278), (278, 261, 262, 279), (279, 262, 263, 280), (280, 263, 264, 284), (284, 264, 265, 296), (296, 265, 266, 298), (298, 266, 267, 299), (299, 267, 268, 302, 307), (302, 268, 269, 301), (301, 269, 270, 300), (300, 270, 271, 281), (281, 271, 272, 283), (283, 272, 273, 282), (282, 273, 274, 288), (288, 274, 275, 285), (285, 275, 276, 287), (287, 276, 277, 286), (286, 277, 246, 297), (261, 260, 259, 258, 257, 256, 255, 254, 253, 252, 251, 250, 249, 248, 247, 246, 277, 276, 275, 274, 273, 272, 271, 270, 269, 268, 267, 266, 265, 264, 263, 262), (320, 312, 313, 319), (319, 313, 315, 321), (314, 315, 313, 312), (381, 382, 318, 314, 312, 320, 385, 380, 379, 378, 359, 361, 360, 366, 363, 365, 364, 375, 367, 370, 369, 368, 373, 371, 372, 383, 384), (315, 314, 318, 321), (320, 319, 317, 316), (319, 321, 323, 317), (322, 316, 317, 323), (320, 316, 322, 318, 382, 388, 387, 389, 386, 356, 357, 358, 362, 374, 376, 377, 385), (323, 321, 318, 322), (375, 324, 325, 367), (367, 325, 326, 370), (370, 326, 327, 369), (369, 327, 328, 368), (368, 328, 329, 373), (373, 329, 330, 371), (371, 330, 331, 372), (372, 331, 332, 383), (383, 332, 333, 384), (384, 333, 334, 381), (381, 334, 335, 388, 382), (388, 335, 336, 387), (387, 336, 337, 389), (389, 337, 338, 386), (386, 338, 339, 356), (356, 339, 340, 357), (357, 340, 341, 358), (358, 341, 342, 362), (362, 342, 343, 374), (374, 343, 344, 376), (376, 344, 345, 377), (377, 345, 346, 380, 385), (380, 346, 347, 379), (379, 347, 348, 378), (378, 348, 349, 359), (359, 349, 350, 361), (361, 350, 351, 360), (360, 351, 352, 366), (366, 352, 353, 363), (363, 353, 354, 365), (365, 354, 355, 364), (364, 355, 324, 375), (339, 338, 337, 336, 335, 334, 333, 332, 331, 330, 329, 328, 327, 326, 325, 324, 355, 354, 353, 352, 351, 350, 349, 348, 347, 346, 345, 344, 343, 342, 341, 340), (398, 390, 391, 397), (397, 391, 393, 399), (392, 393, 391, 390), (459, 460, 396, 392, 390, 398, 463, 458, 457, 456, 437, 439, 438, 444, 441, 443, 442, 453, 445, 448, 447, 446, 451, 449, 450, 461, 462), (393, 392, 396, 399), (398, 397, 395, 394), (397, 399, 401, 395), (400, 394, 395, 401), (398, 394, 400, 396, 460, 466, 465, 467, 464, 434, 435, 436, 440, 452, 454, 455, 463), (401, 399, 396, 400), (453, 402, 403, 445), (445, 403, 404, 448), (448, 404, 405, 447), (447, 405, 406, 446), (446, 406, 407, 451), (451, 407, 408, 449), (449, 408, 409, 450), (450, 409, 410, 461), (461, 410, 411, 462), (462, 411, 412, 459), (459, 412, 413, 466, 460), (466, 413, 414, 465), (465, 414, 415, 467), (467, 415, 416, 464), (464, 416, 417, 434), (434, 417, 418, 435), (435, 418, 419, 436), (436, 419, 420, 440), (440, 420, 421, 452), (452, 421, 422, 454), (454, 422, 423, 455), (455, 423, 424, 458, 463), (458, 424, 425, 457), (457, 425, 426, 456), (456, 426, 427, 437), (437, 427, 428, 439), (439, 428, 429, 438), (438, 429, 430, 444), (444, 430, 431, 441), (441, 431, 432, 443), (443, 432, 433, 442), (442, 433, 402, 453), (417, 416, 415, 414, 413, 412, 411, 410, 409, 408, 407, 406, 405, 404, 403, 402, 433, 432, 431, 430, 429, 428, 427, 426, 425, 424, 423, 422, 421, 420, 419, 418), (476, 468, 469, 475), (475, 469, 471, 477), (470, 471, 469, 468), (537, 538, 474, 470, 468, 476, 541, 536, 535, 534, 515, 517, 516, 522, 519, 521, 520, 531, 523, 526, 525, 524, 529, 527, 528, 539, 540), (471, 470, 474, 477), (476, 475, 473, 472), (475, 477, 479, 473), (478, 472, 473, 479), (476, 472, 478, 474, 538, 544, 543, 545, 542, 512, 513, 514, 518, 530, 532, 533, 541), (479, 477, 474, 478), (531, 480, 481, 523), (523, 481, 482, 526), (526, 482, 483, 525), (525, 483, 484, 524), (524, 484, 485, 529), (529, 485, 486, 527), (527, 486, 487, 528), (528, 487, 488, 539), (539, 488, 489, 540), (540, 489, 490, 537), (537, 490, 491, 544, 538), (544, 491, 492, 543), (543, 492, 493, 545), (545, 493, 494, 542), (542, 494, 495, 512), (512, 495, 496, 513), (513, 496, 497, 514), (514, 497, 498, 518), (518, 498, 499, 530), (530, 499, 500, 532), (532, 500, 501, 533), (533, 501, 502, 536, 541), (536, 502, 503, 535), (535, 503, 504, 534), (534, 504, 505, 515), (515, 505, 506, 517), (517, 506, 507, 516), (516, 507, 508, 522), (522, 508, 509, 519), (519, 509, 510, 521), (521, 510, 511, 520), (520, 511, 480, 531), (495, 494, 493, 492, 491, 490, 489, 488, 487, 486, 485, 484, 483, 482, 481, 480, 511, 510, 509, 508, 507, 506, 505, 504, 503, 502, 501, 500, 499, 498, 497, 496), (554, 546, 547, 553), (553, 547, 549, 555), (548, 549, 547, 546), (615, 616, 552, 548, 546, 554, 619, 614, 613, 612, 593, 595, 594, 600, 597, 599, 598, 609, 601, 604, 603, 602, 607, 605, 606, 617, 618), (549, 548, 552, 555), (554, 553, 551, 550), (553, 555, 557, 551), (556, 550, 551, 557), (554, 550, 556, 552, 616, 622, 621, 623, 620, 590, 591, 592, 596, 608, 610, 611, 619), (557, 555, 552, 556), (609, 558, 559, 601), (601, 559, 560, 604), (604, 560, 561, 603), (603, 561, 562, 602), (602, 562, 563, 607), (607, 563, 564, 605), (605, 564, 565, 606), (606, 565, 566, 617), (617, 566, 567, 618), (618, 567, 568, 615), (615, 568, 569, 622, 616), (622, 569, 570, 621), (621, 570, 571, 623), (623, 571, 572, 620), (620, 572, 573, 590), (590, 573, 574, 591), (591, 574, 575, 592), (592, 575, 576, 596), (596, 576, 577, 608), (608, 577, 578, 610), (610, 578, 579, 611), (611, 579, 580, 614, 619), (614, 580, 581, 613), (613, 581, 582, 612), (612, 582, 583, 593), (593, 583, 584, 595), (595, 584, 585, 594), (594, 585, 586, 600), (600, 586, 587, 597), (597, 587, 588, 599), (599, 588, 589, 598), (598, 589, 558, 609), (573, 572, 571, 570, 569, 568, 567, 566, 565, 564, 563, 562, 561, 560, 559, 558, 589, 588, 587, 586, 585, 584, 583, 582, 581, 580, 579, 578, 577, 576, 575, 574), (632, 624, 625, 631), (631, 625, 627, 633), (626, 627, 625, 624), (693, 694, 630, 626, 624, 632, 697, 692, 691, 690, 671, 673, 672, 678, 675, 677, 676, 687, 679, 682, 681, 680, 685, 683, 684, 695, 696), (627, 626, 630, 633), (632, 631, 629, 628), (631, 633, 635, 629), (634, 628, 629, 635), (632, 628, 634, 630, 694, 700, 699, 701, 698, 668, 669, 670, 674, 686, 688, 689, 697), (635, 633, 630, 634), (687, 636, 637, 679), (679, 637, 638, 682), (682, 638, 639, 681), (681, 639, 640, 680), (680, 640, 641, 685), (685, 641, 642, 683), (683, 642, 643, 684), (684, 643, 644, 695), (695, 644, 645, 696), (696, 645, 646, 693), (693, 646, 647, 700, 694), (700, 647, 648, 699), (699, 648, 649, 701), (701, 649, 650, 698), (698, 650, 651, 668), (668, 651, 652, 669), (669, 652, 653, 670), (670, 653, 654, 674), (674, 654, 655, 686), (686, 655, 656, 688), (688, 656, 657, 689), (689, 657, 658, 692, 697), (692, 658, 659, 691), (691, 659, 660, 690), (690, 660, 661, 671), (671, 661, 662, 673), (673, 662, 663, 672), (672, 663, 664, 678), (678, 664, 665, 675), (675, 665, 666, 677), (677, 666, 667, 676), (676, 667, 636, 687), (651, 650, 649, 648, 647, 646, 645, 644, 643, 642, 641, 640, 639, 638, 637, 636, 667, 666, 665, 664, 663, 662, 661, 660, 659, 658, 657, 656, 655, 654, 653, 652), (710, 702, 703, 709), (709, 703, 705, 711), (704, 705, 703, 702), (771, 772, 708, 704, 702, 710, 775, 770, 769, 768, 749, 751, 750, 756, 753, 755, 754, 765, 757, 760, 759, 758, 763, 761, 762, 773, 774), (705, 704, 708, 711), (710, 709, 707, 706), (709, 711, 713, 707), (712, 706, 707, 713), (710, 706, 712, 708, 772, 778, 777, 779, 776, 746, 747, 748, 752, 764, 766, 767, 775), (713, 711, 708, 712), (765, 714, 715, 757), (757, 715, 716, 760), (760, 716, 717, 759), (759, 717, 718, 758), (758, 718, 719, 763), (763, 719, 720, 761), (761, 720, 721, 762), (762, 721, 722, 773), (773, 722, 723, 774), (774, 723, 724, 771), (771, 724, 725, 778, 772), (778, 725, 726, 777), (777, 726, 727, 779), (779, 727, 728, 776), (776, 728, 729, 746), (746, 729, 730, 747), (747, 730, 731, 748), (748, 731, 732, 752), (752, 732, 733, 764), (764, 733, 734, 766), (766, 734, 735, 767), (767, 735, 736, 770, 775), (770, 736, 737, 769), (769, 737, 738, 768), (768, 738, 739, 749), (749, 739, 740, 751), (751, 740, 741, 750), (750, 741, 742, 756), (756, 742, 743, 753), (753, 743, 744, 755), (755, 744, 745, 754), (754, 745, 714, 765), (729, 728, 727, 726, 725, 724, 723, 722, 721, 720, 719, 718, 717, 716, 715, 714, 745, 744, 743, 742, 741, 740, 739, 738, 737, 736, 735, 734, 733, 732, 731, 730), (788, 780, 781, 787), (787, 781, 783, 789), (782, 783, 781, 780), (849, 850, 786, 782, 780, 788, 853, 848, 847, 846, 827, 829, 828, 834, 831, 833, 832, 843, 835, 838, 837, 836, 841, 839, 840, 851, 852), (783, 782, 786, 789), (788, 787, 785, 784), (787, 789, 791, 785), (790, 784, 785, 791), (788, 784, 790, 786, 850, 856, 855, 857, 854, 824, 825, 826, 830, 842, 844, 845, 853), (791, 789, 786, 790), (843, 792, 793, 835), (835, 793, 794, 838), (838, 794, 795, 837), (837, 795, 796, 836), (836, 796, 797, 841), (841, 797, 798, 839), (839, 798, 799, 840), (840, 799, 800, 851), (851, 800, 801, 852), (852, 801, 802, 849), (849, 802, 803, 856, 850), (856, 803, 804, 855), (855, 804, 805, 857), (857, 805, 806, 854), (854, 806, 807, 824), (824, 807, 808, 825), (825, 808, 809, 826), (826, 809, 810, 830), (830, 810, 811, 842), (842, 811, 812, 844), (844, 812, 813, 845), (845, 813, 814, 848, 853), (848, 814, 815, 847), (847, 815, 816, 846), (846, 816, 817, 827), (827, 817, 818, 829), (829, 818, 819, 828), (828, 819, 820, 834), (834, 820, 821, 831), (831, 821, 822, 833), (833, 822, 823, 832), (832, 823, 792, 843), (807, 806, 805, 804, 803, 802, 801, 800, 799, 798, 797, 796, 795, 794, 793, 792, 823, 822, 821, 820, 819, 818, 817, 816, 815, 814, 813, 812, 811, 810, 809, 808), (866, 858, 859, 865), (865, 859, 861, 867), (860, 861, 859, 858), (927, 928, 864, 860, 858, 866, 931, 926, 925, 924, 905, 907, 906, 912, 909, 911, 910, 921, 913, 916, 915, 914, 919, 917, 918, 929, 930), (861, 860, 864, 867), (866, 865, 863, 862), (865, 867, 869, 863), (868, 862, 863, 869), (866, 862, 868, 864, 928, 934, 933, 935, 932, 902, 903, 904, 908, 920, 922, 923, 931), (869, 867, 864, 868), (921, 870, 871, 913), (913, 871, 872, 916), (916, 872, 873, 915), (915, 873, 874, 914), (914, 874, 875, 919), (919, 875, 876, 917), (917, 876, 877, 918), (918, 877, 878, 929), (929, 878, 879, 930), (930, 879, 880, 927), (927, 880, 881, 934, 928), (934, 881, 882, 933), (933, 882, 883, 935), (935, 883, 884, 932), (932, 884, 885, 902), (902, 885, 886, 903), (903, 886, 887, 904), (904, 887, 888, 908), (908, 888, 889, 920), (920, 889, 890, 922), (922, 890, 891, 923), (923, 891, 892, 926, 931), (926, 892, 893, 925), (925, 893, 894, 924), (924, 894, 895, 905), (905, 895, 896, 907), (907, 896, 897, 906), (906, 897, 898, 912), (912, 898, 899, 909), (909, 899, 900, 911), (911, 900, 901, 910), (910, 901, 870, 921), (885, 884, 883, 882, 881, 880, 879, 878, 877, 876, 875, 874, 873, 872, 871, 870, 901, 900, 899, 898, 897, 896, 895, 894, 893, 892, 891, 890, 889, 888, 887, 886)])
_uv = me_cube_002.uv_layers.new(name='UVMap')
_uv.uv.foreach_set('vector', [0.55, 0.5038, 0.55, 0.4947, 0.558, 0.4948, 0.558, 0.504, 0.5489, 0.6724, 0.5489, 0.6816, 0.4714, 0.6806, 0.4584, 0.6712, 0.4441, 0.6618, 0.4441, 0.676, 0.3665, 0.675, 0.3666, 0.6608, 0.5057, 0.4356, 0.5047, 0.4329, 0.6928, 0.3944, 0.5422, 0.5538, 0.05438, 0.5473, 0.05219, 0.4978, 0.4565, 0.4365, 0.4558, 0.4393, 0.4543, 0.4499, 0.454, 0.4606, 0.455, 0.4713, 0.4571, 0.4815, 0.4605, 0.4909, 0.4651, 0.4992, 0.4705, 0.5061, 0.4771, 0.5082, 0.4829, 0.5084, 0.4886, 0.5068, 0.4938, 0.5035, 0.4985, 0.4987, 0.5024, 0.4925, 0.5056, 0.4852, 0.5078, 0.4772, 0.5091, 0.4687, 0.5093, 0.4599, 0.5085, 0.4513, 0.5075, 0.4432, 0.4441, 0.676, 0.4441, 0.6618, 0.4581, 0.662, 0.4581, 0.6762, 0.55, 0.5038, 0.558, 0.504, 0.5579, 0.5131, 0.5499, 0.513, 0.5489, 0.6724, 0.4584, 0.6712, 0.4715, 0.6622, 0.549, 0.6632, 0.3662, 0.5135, 0.7755, 0.519, 0.7752, 0.5942, 0.3659, 0.5887, 0.03957, 0.4431, 0.03544, 0.391, 0.5408, 0.2537, 0.7165, 0.3338, 0.5177, 0.3744, 0.5163, 0.3689, 0.5134, 0.362, 0.5098, 0.3561, 0.5056, 0.3516, 0.5009, 0.3485, 0.496, 0.347, 0.491, 0.3472, 0.4862, 0.349, 0.4816, 0.3523, 0.4759, 0.3587, 0.4701, 0.3693, 0.4667, 0.3783, 0.3659, 0.5887, 0.292, 0.5877, 0.2923, 0.5125, 0.3662, 0.5135, 0.553, 0.5617, 0.5526, 0.5596, 0.5529, 0.5594, 0.5535, 0.5614, 0.5535, 0.5614, 0.5529, 0.5594, 0.5531, 0.5591, 0.5539, 0.5609, 0.5539, 0.5609, 0.5531, 0.5591, 0.5533, 0.5588, 0.5542, 0.5603, 0.5542, 0.5603, 0.5533, 0.5588, 0.5534, 0.5584, 0.5545, 0.5595, 0.5545, 0.5595, 0.5534, 0.5584, 0.5535, 0.558, 0.5547, 0.5587, 0.5547, 0.5587, 0.5535, 0.558, 0.5535, 0.5576, 0.5548, 0.5578, 0.5548, 0.5578, 0.5535, 0.5576, 0.5535, 0.5571, 0.5548, 0.5569, 0.3737, 0.4734, 0.3714, 0.4738, 0.3713, 0.473, 0.3735, 0.4718, 0.3735, 0.4718, 0.3713, 0.473, 0.3711, 0.4722, 0.3731, 0.4703, 0.3731, 0.4703, 0.3711, 0.4722, 0.3709, 0.4715, 0.3726, 0.4689, 0.5542, 0.5545, 0.5532, 0.5559, 0.5531, 0.5556, 0.5539, 0.5539, 0.5541, 0.5543, 0.5539, 0.5539, 0.5531, 0.5556, 0.5529, 0.5553, 0.5535, 0.5534, 0.4693, 0.9527, 0.4682, 0.9561, 0.4678, 0.9558, 0.4685, 0.9521, 0.4685, 0.9521, 0.4678, 0.9558, 0.4674, 0.9557, 0.4676, 0.9517, 0.5525, 0.5529, 0.5524, 0.5551, 0.5521, 0.5551, 0.552, 0.5529, 0.4667, 0.9517, 0.4669, 0.9557, 0.4665, 0.9559, 0.4658, 0.952, 0.4658, 0.952, 0.4665, 0.9559, 0.4661, 0.9562, 0.465, 0.9526, 0.465, 0.9526, 0.4661, 0.9562, 0.4657, 0.9566, 0.4643, 0.9535, 0.5507, 0.5539, 0.5515, 0.5556, 0.5513, 0.5559, 0.5503, 0.5545, 0.5503, 0.5545, 0.5513, 0.5559, 0.5512, 0.5563, 0.5501, 0.5553, 0.4631, 0.956, 0.4651, 0.9579, 0.465, 0.9586, 0.4628, 0.9575, 0.5499, 0.5561, 0.5511, 0.5567, 0.551, 0.5572, 0.5498, 0.5569, 0.5498, 0.5567, 0.5498, 0.5569, 0.551, 0.5572, 0.551, 0.5576, 0.5498, 0.5578, 0.5498, 0.5578, 0.551, 0.5576, 0.5511, 0.5581, 0.5499, 0.5587, 0.5499, 0.5587, 0.5511, 0.5581, 0.5512, 0.5585, 0.55, 0.5595, 0.55, 0.5595, 0.5512, 0.5585, 0.5513, 0.5589, 0.5503, 0.5602, 0.5503, 0.5602, 0.5513, 0.5589, 0.5515, 0.5592, 0.5507, 0.5608, 0.5507, 0.5608, 0.5515, 0.5592, 0.5517, 0.5594, 0.5511, 0.5613, 0.5511, 0.5613, 0.5517, 0.5594, 0.5519, 0.5596, 0.5515, 0.5617, 0.5515, 0.5617, 0.5519, 0.5596, 0.5522, 0.5597, 0.552, 0.5619, 0.552, 0.5619, 0.5522, 0.5597, 0.5524, 0.5597, 0.5525, 0.5619, 0.5525, 0.5619, 0.5524, 0.5597, 0.5526, 0.5596, 0.553, 0.5617, 0.7607, 0.3441, 0.7638, 0.3596, 0.7639, 0.3738, 0.761, 0.386, 0.7553, 0.3959, 0.7468, 0.4031, 0.7361, 0.4071, 0.7234, 0.408, 0.7093, 0.4057, 0.6943, 0.4002, 0.6789, 0.3919, 0.6639, 0.3809, 0.6497, 0.3677, 0.6369, 0.3528, 0.626, 0.3369, 0.6174, 0.3204, 0.6114, 0.3041, 0.6083, 0.2886, 0.6082, 0.2744, 0.6111, 0.2621, 0.6169, 0.2522, 0.6253, 0.2451, 0.6361, 0.241, 0.6487, 0.2401, 0.6629, 0.2424, 0.6779, 0.2479, 0.6932, 0.2563, 0.7082, 0.2673, 0.7224, 0.2805, 0.7352, 0.2953, 0.7461, 0.3113, 0.7547, 0.3277, 0.5708, 0.5041, 0.5708, 0.4949, 0.5789, 0.495, 0.5788, 0.5042, 0.5178, 0.4041, 0.5177, 0.4133, 0.4402, 0.4123, 0.4272, 0.4029, 0.4428, 0.7463, 0.4427, 0.7605, 0.3652, 0.7595, 0.3652, 0.7452, 0.5522, 0.2209, 0.5515, 0.2188, 0.6934, 0.1987, 0.5778, 0.3104, 0.2168, 0.3056, 0.2153, 0.2689, 0.5154, 0.2199, 0.5148, 0.2228, 0.5139, 0.231, 0.514, 0.239, 0.5149, 0.2467, 0.5167, 0.2543, 0.5194, 0.2615, 0.523, 0.2683, 0.5277, 0.2746, 0.5318, 0.276, 0.5357, 0.2761, 0.5394, 0.275, 0.5431, 0.2726, 0.5464, 0.2691, 0.5493, 0.2645, 0.5516, 0.259, 0.5533, 0.2529, 0.5543, 0.2463, 0.5545, 0.2395, 0.554, 0.2328, 0.5534, 0.2267, 0.441, 0.7699, 0.4414, 0.6787, 0.5311, 0.6799, 0.5307, 0.7711, 0.5708, 0.5041, 0.5788, 0.5042, 0.5788, 0.5134, 0.5708, 0.5133, 0.5178, 0.4041, 0.4272, 0.4029, 0.4403, 0.3939, 0.5178, 0.3949, 0.538, 0.4352, 0.9043, 0.4401, 0.904, 0.5073, 0.5377, 0.5024, 0.2122, 0.3048, 0.2092, 0.2673, 0.5719, 0.1663, 0.6983, 0.2334, 0.5541, 0.2538, 0.5531, 0.2497, 0.5511, 0.2446, 0.5485, 0.2402, 0.5455, 0.2368, 0.5421, 0.2344, 0.5386, 0.2332, 0.535, 0.2332, 0.5315, 0.2344, 0.5281, 0.2367, 0.524, 0.2412, 0.5198, 0.2486, 0.5174, 0.2549, 0.5377, 0.5024, 0.4716, 0.5015, 0.4718, 0.4343, 0.538, 0.4352, 0.5737, 0.5599, 0.5741, 0.562, 0.5736, 0.5622, 0.5735, 0.56, 0.5735, 0.56, 0.5736, 0.5622, 0.5731, 0.5622, 0.5732, 0.56, 0.5732, 0.56, 0.5731, 0.5622, 0.5726, 0.562, 0.573, 0.5599, 0.573, 0.5599, 0.5726, 0.562, 0.5721, 0.5616, 0.5727, 0.5597, 0.5727, 0.5597, 0.5721, 0.5616, 0.5717, 0.5611, 0.5725, 0.5595, 0.5725, 0.5595, 0.5717, 0.5611, 0.5714, 0.5605, 0.5724, 0.5591, 0.5724, 0.5591, 0.5714, 0.5605, 0.5711, 0.5598, 0.5722, 0.5588, 0.5722, 0.5588, 0.5711, 0.5598, 0.571, 0.5589, 0.5721, 0.5584, 0.5721, 0.5584, 0.571, 0.5589, 0.5709, 0.5581, 0.5721, 0.5579, 0.5721, 0.5579, 0.5709, 0.5581, 0.5709, 0.5572, 0.5721, 0.5575, 0.5721, 0.5575, 0.5709, 0.5572, 0.5709, 0.5564, 0.5721, 0.557, 0.5721, 0.5573, 0.5726, 0.4714, 0.5707, 0.4704, 0.5709, 0.4691, 0.5727, 0.4707, 0.5722, 0.5566, 0.5711, 0.5556, 0.5714, 0.5548, 0.5723, 0.5562, 0.5034, 0.9577, 0.5017, 0.9552, 0.5023, 0.9541, 0.5037, 0.9571, 0.5725, 0.5559, 0.5717, 0.5542, 0.5721, 0.5537, 0.5727, 0.5556, 0.5727, 0.5556, 0.5721, 0.5537, 0.5726, 0.5534, 0.5729, 0.5555, 0.5729, 0.5555, 0.5726, 0.5534, 0.5731, 0.5532, 0.5732, 0.5554, 0.5732, 0.5554, 0.5731, 0.5532, 0.5736, 0.5532, 0.5734, 0.5554, 0.5734, 0.5554, 0.5736, 0.5532, 0.5741, 0.5534, 0.5737, 0.5554, 0.5737, 0.5554, 0.5741, 0.5534, 0.5745, 0.5537, 0.5739, 0.5556, 0.5739, 0.5556, 0.5745, 0.5537, 0.5749, 0.5542, 0.5741, 0.5559, 0.5741, 0.5559, 0.5749, 0.5542, 0.5752, 0.5548, 0.5743, 0.5562, 0.5743, 0.5561, 0.5743, 0.5562, 0.5752, 0.5548, 0.5755, 0.5555, 0.5745, 0.5565, 0.5745, 0.5565, 0.5755, 0.5555, 0.5757, 0.5563, 0.5746, 0.557, 0.5746, 0.557, 0.5757, 0.5563, 0.5759, 0.5572, 0.5746, 0.5574, 0.5746, 0.5574, 0.5759, 0.5572, 0.5759, 0.5581, 0.5746, 0.5578, 0.5746, 0.5578, 0.5759, 0.5581, 0.5758, 0.5589, 0.5746, 0.5583, 0.5746, 0.5583, 0.5758, 0.5589, 0.5756, 0.5598, 0.5745, 0.5587, 0.5745, 0.5587, 0.5756, 0.5598, 0.5753, 0.5605, 0.5743, 0.5591, 0.5743, 0.5591, 0.5753, 0.5605, 0.575, 0.5612, 0.5742, 0.5594, 0.5742, 0.5594, 0.575, 0.5612, 0.5745, 0.5617, 0.574, 0.5597, 0.574, 0.5597, 0.5745, 0.5617, 0.5741, 0.562, 0.5737, 0.5599, 0.4961, 0.7154, 0.5138, 0.7183, 0.5327, 0.7252, 0.5519, 0.7357, 0.5708, 0.7495, 0.5886, 0.7661, 0.6047, 0.7847, 0.6184, 0.8048, 0.6292, 0.8254, 0.6367, 0.8459, 0.6406, 0.8654, 0.6407, 0.8832, 0.6371, 0.8986, 0.6298, 0.911, 0.6193, 0.92, 0.6058, 0.9251, 0.5898, 0.9262, 0.5721, 0.9233, 0.5533, 0.9164, 0.534, 0.9059, 0.5151, 0.8921, 0.4973, 0.8755, 0.4813, 0.8569, 0.4676, 0.8369, 0.4568, 0.8162, 0.4493, 0.7957, 0.4454, 0.7762, 0.4453, 0.7584, 0.4489, 0.743, 0.4561, 0.7306, 0.4667, 0.7217, 0.4802, 0.7165, 0.4638, 0.5392, 0.469, 0.5393, 0.4689, 0.5535, 0.4637, 0.5535, 0.5177, 0.4235, 0.5176, 0.4327, 0.4401, 0.4317, 0.4271, 0.4223, 0.4219, 0.6127, 0.4217, 0.6615, 0.1559, 0.658, 0.1561, 0.6092, 0.7972, 0.3049, 0.7956, 0.3013, 1.004, 0.239, 0.8399, 0.4373, 0.3049, 0.4301, 0.3024, 0.3765, 0.7451, 0.3092, 0.7443, 0.3121, 0.7427, 0.3237, 0.7425, 0.3354, 0.7436, 0.3469, 0.7459, 0.358, 0.7495, 0.3685, 0.7542, 0.378, 0.76, 0.3863, 0.7668, 0.3882, 0.7731, 0.3881, 0.7792, 0.386, 0.7849, 0.3819, 0.7901, 0.3762, 0.7945, 0.3689, 0.798, 0.3604, 0.8005, 0.3511, 0.8019, 0.3412, 0.8021, 0.3314, 0.8014, 0.3219, 0.7998, 0.3133, 0.4217, 0.6615, 0.4219, 0.6127, 0.4699, 0.6134, 0.4697, 0.6622, 0.4638, 0.5392, 0.4637, 0.5535, 0.4586, 0.5534, 0.4586, 0.5392, 0.5177, 0.4235, 0.4271, 0.4223, 0.4402, 0.4133, 0.5177, 0.4143, 0.4403, 0.3749, 0.5179, 0.3759, 0.5178, 0.3902, 0.4403, 0.3891, 0.1264, 0.6498, 0.1222, 0.5997, 0.6072, 0.4657, 0.7832, 0.521, 0.5884, 0.5793, 0.5869, 0.5743, 0.5841, 0.5681, 0.5806, 0.5629, 0.5766, 0.559, 0.5722, 0.5564, 0.5677, 0.5554, 0.563, 0.5559, 0.5586, 0.5579, 0.5544, 0.5613, 0.5492, 0.5677, 0.544, 0.5779, 0.541, 0.5867, 0.6863, 0.7578, 0.5918, 0.7566, 0.5922, 0.6606, 0.6867, 0.6618, 0.45, 0.5566, 0.4497, 0.5545, 0.4502, 0.5543, 0.4503, 0.5565, 0.4503, 0.5565, 0.4502, 0.5543, 0.4507, 0.5543, 0.4505, 0.5565, 0.4505, 0.5565, 0.4507, 0.5543, 0.4511, 0.5545, 0.4508, 0.5566, 0.3755, 0.4707, 0.3761, 0.4672, 0.3768, 0.4678, 0.3758, 0.471, 0.451, 0.5568, 0.4516, 0.5548, 0.452, 0.5553, 0.4512, 0.557, 0.4512, 0.557, 0.452, 0.5553, 0.4524, 0.5559, 0.4514, 0.5573, 0.3765, 0.4719, 0.3781, 0.4697, 0.3785, 0.4709, 0.3767, 0.4725, 0.4515, 0.5577, 0.4526, 0.5567, 0.4528, 0.5575, 0.4516, 0.5581, 0.4516, 0.5581, 0.4528, 0.5575, 0.4529, 0.5584, 0.4517, 0.5585, 0.377, 0.4739, 0.3789, 0.4736, 0.3789, 0.475, 0.377, 0.4746, 0.4517, 0.559, 0.4529, 0.5592, 0.4528, 0.5601, 0.4516, 0.5594, 0.4517, 0.5591, 0.4516, 0.5594, 0.4528, 0.5601, 0.4526, 0.5609, 0.4515, 0.5599, 0.4515, 0.5599, 0.4526, 0.5609, 0.4524, 0.5616, 0.4514, 0.5602, 0.4514, 0.5602, 0.4524, 0.5616, 0.452, 0.5623, 0.4512, 0.5606, 0.4512, 0.5606, 0.452, 0.5623, 0.4516, 0.5628, 0.451, 0.5608, 0.451, 0.5608, 0.4516, 0.5628, 0.4511, 0.5631, 0.4508, 0.561, 0.4508, 0.561, 0.4511, 0.5631, 0.4507, 0.5633, 0.4506, 0.5611, 0.4506, 0.5611, 0.4507, 0.5633, 0.4502, 0.5633, 0.4503, 0.5611, 0.4503, 0.5611, 0.4502, 0.5633, 0.4497, 0.5631, 0.4501, 0.561, 0.4501, 0.561, 0.4497, 0.5631, 0.4492, 0.5627, 0.4498, 0.5609, 0.4498, 0.5609, 0.4492, 0.5627, 0.4488, 0.5622, 0.4496, 0.5606, 0.4496, 0.5606, 0.4488, 0.5622, 0.4485, 0.5616, 0.4494, 0.5603, 0.4495, 0.5604, 0.4494, 0.5603, 0.4485, 0.5616, 0.4482, 0.5609, 0.4493, 0.5599, 0.4493, 0.5599, 0.4482, 0.5609, 0.448, 0.5601, 0.4492, 0.5595, 0.4492, 0.5595, 0.448, 0.5601, 0.4479, 0.5593, 0.4492, 0.559, 0.4492, 0.559, 0.4479, 0.5593, 0.4479, 0.5584, 0.4491, 0.5586, 0.4491, 0.5586, 0.4479, 0.5584, 0.448, 0.5575, 0.4492, 0.5581, 0.4492, 0.5581, 0.448, 0.5575, 0.4482, 0.5567, 0.4493, 0.5577, 0.4493, 0.5577, 0.4482, 0.5567, 0.4484, 0.5559, 0.4494, 0.5574, 0.4494, 0.5574, 0.4484, 0.5559, 0.4488, 0.5553, 0.4496, 0.557, 0.4496, 0.557, 0.4488, 0.5553, 0.4492, 0.5548, 0.4498, 0.5568, 0.4498, 0.5568, 0.4492, 0.5548, 0.4497, 0.5545, 0.45, 0.5566, 0.8881, 0.3693, 0.8852, 0.3688, 0.8821, 0.3677, 0.8789, 0.366, 0.8758, 0.3637, 0.8728, 0.3609, 0.8702, 0.3579, 0.8679, 0.3546, 0.8661, 0.3512, 0.8649, 0.3478, 0.8643, 0.3446, 0.8642, 0.3416, 0.8648, 0.3391, 0.866, 0.337, 0.8678, 0.3356, 0.87, 0.3347, 0.8726, 0.3345, 0.8756, 0.335, 0.8787, 0.3361, 0.8818, 0.3379, 0.885, 0.3402, 0.8879, 0.3429, 0.8905, 0.346, 0.8928, 0.3493, 0.8946, 0.3527, 0.8958, 0.3561, 0.8965, 0.3593, 0.8965, 0.3622, 0.8959, 0.3648, 0.8947, 0.3668, 0.8929, 0.3683, 0.8907, 0.3691, 0.4639, 0.524, 0.469, 0.5241, 0.469, 0.5383, 0.4638, 0.5382, 0.5491, 0.6336, 0.5491, 0.6428, 0.4715, 0.6418, 0.4586, 0.6324, 0.4369, 0.8561, 0.4372, 0.7775, 0.8651, 0.7832, 0.8648, 0.8618, 0.4751, 0.2944, 0.4747, 0.2932, 0.5571, 0.2792, 0.4905, 0.3463, 0.277, 0.3434, 0.276, 0.3217, 0.4534, 0.2948, 0.4531, 0.296, 0.4525, 0.3006, 0.4525, 0.3053, 0.453, 0.31, 0.4539, 0.3144, 0.4554, 0.3185, 0.4574, 0.3221, 0.4597, 0.3251, 0.4625, 0.326, 0.4651, 0.3262, 0.4675, 0.3255, 0.4697, 0.3241, 0.4718, 0.3221, 0.4735, 0.3194, 0.4749, 0.3163, 0.4758, 0.3129, 0.4764, 0.3092, 0.4765, 0.3053, 0.4762, 0.3014, 0.4758, 0.2978, 0.4372, 0.7775, 0.4369, 0.8561, 0.3596, 0.855, 0.3599, 0.7765, 0.4639, 0.524, 0.4638, 0.5382, 0.4586, 0.5381, 0.4587, 0.5239, 0.5491, 0.6336, 0.4586, 0.6324, 0.4716, 0.6234, 0.5491, 0.6244, 0.3719, 0.4392, 0.3626, 0.05669, 0.3848, 0.05499, 0.3941, 0.4375, 0.276, 0.3217, 0.2743, 0.3001, 0.4844, 0.243, 0.5571, 0.2792, 0.4747, 0.2932, 0.4741, 0.2909, 0.4729, 0.288, 0.4714, 0.2856, 0.4696, 0.2837, 0.4677, 0.2824, 0.4657, 0.2818, 0.4636, 0.2818, 0.4616, 0.2826, 0.4597, 0.284, 0.4573, 0.2866, 0.4548, 0.291, 0.4534, 0.2948, 0.3941, 0.4375, 0.3958, 0.5066, 0.3735, 0.5083, 0.3719, 0.4392, 0.5666, 0.5593, 0.5655, 0.5582, 0.5658, 0.5574, 0.5667, 0.5589, 0.5014, 0.5856, 0.4997, 0.5829, 0.5004, 0.5818, 0.5017, 0.585, 0.5669, 0.5586, 0.5661, 0.5568, 0.5665, 0.5563, 0.5671, 0.5583, 0.5671, 0.5583, 0.5665, 0.5563, 0.567, 0.556, 0.5673, 0.5582, 0.5025, 0.5843, 0.5019, 0.5804, 0.5028, 0.5801, 0.503, 0.5841, 0.5676, 0.5581, 0.5675, 0.5558, 0.568, 0.5559, 0.5678, 0.5581, 0.752, 0.4982, 0.7527, 0.4884, 0.7548, 0.4893, 0.7531, 0.4986, 0.5039, 0.5843, 0.5046, 0.5805, 0.5054, 0.5811, 0.5043, 0.5846, 0.5683, 0.5584, 0.569, 0.5564, 0.5694, 0.5569, 0.5685, 0.5586, 0.5685, 0.5586, 0.5694, 0.5569, 0.5697, 0.5576, 0.5687, 0.5589, 0.5687, 0.5589, 0.5697, 0.5576, 0.57, 0.5583, 0.5689, 0.5593, 0.5688, 0.5591, 0.5689, 0.5593, 0.57, 0.5583, 0.5702, 0.5591, 0.569, 0.5597, 0.569, 0.5597, 0.5702, 0.5591, 0.5703, 0.56, 0.569, 0.5601, 0.569, 0.5601, 0.5703, 0.56, 0.5702, 0.5609, 0.569, 0.5606, 0.569, 0.5606, 0.5702, 0.5609, 0.5701, 0.5617, 0.5689, 0.561, 0.5689, 0.561, 0.5701, 0.5617, 0.5699, 0.5625, 0.5688, 0.5614, 0.5688, 0.5614, 0.5699, 0.5625, 0.5696, 0.5632, 0.5687, 0.5618, 0.5687, 0.5618, 0.5696, 0.5632, 0.5693, 0.5638, 0.5685, 0.5621, 0.5685, 0.5621, 0.5693, 0.5638, 0.5688, 0.5643, 0.5683, 0.5623, 0.5683, 0.5623, 0.5688, 0.5643, 0.5684, 0.5646, 0.5681, 0.5625, 0.5681, 0.5625, 0.5684, 0.5646, 0.5679, 0.5647, 0.5678, 0.5626, 0.5678, 0.5626, 0.5679, 0.5647, 0.5674, 0.5647, 0.5676, 0.5626, 0.5676, 0.5626, 0.5676, 0.5626, 0.5674, 0.5647, 0.567, 0.5645, 0.5673, 0.5625, 0.5673, 0.5625, 0.567, 0.5645, 0.5665, 0.5642, 0.5671, 0.5623, 0.5671, 0.5623, 0.5665, 0.5642, 0.5661, 0.5638, 0.5669, 0.5621, 0.5669, 0.5621, 0.5661, 0.5638, 0.5657, 0.5631, 0.5667, 0.5618, 0.5667, 0.5618, 0.5657, 0.5631, 0.5655, 0.5624, 0.5666, 0.5614, 0.5666, 0.5614, 0.5655, 0.5624, 0.5653, 0.5616, 0.5665, 0.561, 0.5665, 0.561, 0.5653, 0.5616, 0.5652, 0.5607, 0.5664, 0.5606, 0.5664, 0.5606, 0.5652, 0.5607, 0.5652, 0.5598, 0.5664, 0.5601, 0.5664, 0.5601, 0.5652, 0.5598, 0.5653, 0.559, 0.5665, 0.5597, 0.501, 0.587, 0.4988, 0.5857, 0.4992, 0.5843, 0.5012, 0.5862, 0.8785, 0.2152, 0.8778, 0.2157, 0.8769, 0.2161, 0.8759, 0.2161, 0.8748, 0.2159, 0.8736, 0.2155, 0.8723, 0.2148, 0.8711, 0.2139, 0.87, 0.2129, 0.869, 0.2117, 0.8681, 0.2104, 0.8674, 0.2091, 0.8669, 0.2078, 0.8667, 0.2065, 0.8667, 0.2054, 0.8669, 0.2044, 0.8673, 0.2036, 0.868, 0.203, 0.8689, 0.2027, 0.8699, 0.2026, 0.871, 0.2028, 0.8723, 0.2033, 0.8735, 0.2039, 0.8747, 0.2048, 0.8758, 0.2059, 0.8769, 0.2071, 0.8778, 0.2084, 0.8784, 0.2097, 0.8789, 0.211, 0.8792, 0.2122, 0.8792, 0.2134, 0.8789, 0.2144, 0.5652, 0.5406, 0.5703, 0.5406, 0.5703, 0.5549, 0.5651, 0.5548, 0.4325, 0.3348, 0.4273, 0.3347, 0.4279, 0.1969, 0.4332, 0.1739, 0.4372, 0.7719, 0.4376, 0.6934, 0.8655, 0.6991, 0.8651, 0.7777, 0.1359, 0.3073, 0.1347, 0.3084, 0.1368, 0.05899, 0.187, 0.269, 0.1588, 0.9051, 0.1386, 0.9051, 0.1325, 0.3742, 0.1336, 0.3753, 0.1381, 0.3777, 0.1427, 0.3784, 0.1472, 0.3776, 0.1516, 0.3751, 0.1558, 0.371, 0.1596, 0.3655, 0.1628, 0.3586, 0.1641, 0.3501, 0.1646, 0.3425, 0.1643, 0.335, 0.1633, 0.328, 0.1617, 0.3216, 0.1594, 0.316, 0.1566, 0.3115, 0.1535, 0.308, 0.1501, 0.3058, 0.1464, 0.3049, 0.1427, 0.3053, 0.1392, 0.3057, 0.4376, 0.6934, 0.4372, 0.7719, 0.36, 0.7709, 0.3603, 0.6923, 0.5652, 0.5406, 0.5651, 0.5548, 0.5599, 0.5547, 0.56, 0.5405, 0.4325, 0.3348, 0.4332, 0.1739, 0.4382, 0.1971, 0.4376, 0.3349, 0.5733, 0.423, 0.5641, 0.04047, 0.5863, 0.03877, 0.5955, 0.4213, 0.1386, 0.9051, 0.1184, 0.9073, 0.08847, 0.2655, 0.1368, 0.05899, 0.1347, 0.3084, 0.1325, 0.3098, 0.1296, 0.3128, 0.127, 0.3169, 0.1248, 0.322, 0.1232, 0.3279, 0.1222, 0.3345, 0.1219, 0.3415, 0.1223, 0.3487, 0.1235, 0.3559, 0.1256, 0.3648, 0.1294, 0.3709, 0.1325, 0.3742, 0.5955, 0.4213, 0.5972, 0.4904, 0.575, 0.4921, 0.5733, 0.423, 0.493, 0.5841, 0.4923, 0.5803, 0.4932, 0.58, 0.4934, 0.584, 0.7274, 0.4977, 0.727, 0.488, 0.7292, 0.4881, 0.7285, 0.4977, 0.7285, 0.4977, 0.7292, 0.4881, 0.7313, 0.4889, 0.7296, 0.4981, 0.7934, 0.4766, 0.7964, 0.4601, 0.8, 0.4628, 0.7952, 0.478, 0.563, 0.5582, 0.5636, 0.5563, 0.564, 0.5568, 0.5632, 0.5585, 0.7968, 0.4799, 0.8032, 0.4668, 0.8059, 0.4718, 0.7982, 0.4824, 0.5634, 0.5588, 0.5643, 0.5575, 0.5646, 0.5582, 0.5635, 0.5592, 0.5635, 0.5592, 0.5646, 0.5582, 0.5648, 0.559, 0.5636, 0.5596, 0.5636, 0.5596, 0.5648, 0.559, 0.5649, 0.5599, 0.5637, 0.56, 0.5637, 0.56, 0.5649, 0.5599, 0.5648, 0.5607, 0.5637, 0.5605, 0.4959, 0.5884, 0.4981, 0.5889, 0.4979, 0.5904, 0.4958, 0.5893, 0.4959, 0.5887, 0.5636, 0.5609, 0.5648, 0.5616, 0.5646, 0.5624, 0.5635, 0.5614, 0.5635, 0.5614, 0.5646, 0.5624, 0.5643, 0.5631, 0.5634, 0.5617, 0.5634, 0.5617, 0.5643, 0.5631, 0.564, 0.5638, 0.5632, 0.5621, 0.5632, 0.5621, 0.564, 0.5638, 0.5636, 0.5643, 0.563, 0.5623, 0.563, 0.5623, 0.5636, 0.5643, 0.5631, 0.5646, 0.5628, 0.5625, 0.5628, 0.5625, 0.5631, 0.5646, 0.5626, 0.5648, 0.5625, 0.5626, 0.5625, 0.5626, 0.5626, 0.5648, 0.5621, 0.5648, 0.5623, 0.5626, 0.5623, 0.5626, 0.5621, 0.5648, 0.5617, 0.5646, 0.562, 0.5625, 0.562, 0.5625, 0.5617, 0.5646, 0.5612, 0.5642, 0.5618, 0.5624, 0.5618, 0.5624, 0.5612, 0.5642, 0.5608, 0.5637, 0.5616, 0.5621, 0.5616, 0.5621, 0.5608, 0.5637, 0.5605, 0.5631, 0.5614, 0.5618, 0.5615, 0.5619, 0.5614, 0.5618, 0.5605, 0.5631, 0.5602, 0.5624, 0.5613, 0.5614, 0.5613, 0.5614, 0.5602, 0.5624, 0.56, 0.5616, 0.5612, 0.561, 0.5612, 0.561, 0.56, 0.5616, 0.5599, 0.5608, 0.5611, 0.5605, 0.5611, 0.5605, 0.5599, 0.5608, 0.5599, 0.5599, 0.5611, 0.5601, 0.5611, 0.5601, 0.5599, 0.5599, 0.56, 0.559, 0.5612, 0.5596, 0.7227, 0.505, 0.7174, 0.5021, 0.7182, 0.4985, 0.7231, 0.5031, 0.7231, 0.5031, 0.7182, 0.4985, 0.7194, 0.4952, 0.7237, 0.5015, 0.7237, 0.5015, 0.7194, 0.4952, 0.721, 0.4925, 0.7245, 0.5001, 0.7245, 0.5001, 0.721, 0.4925, 0.7228, 0.4903, 0.7254, 0.4989, 0.5618, 0.5583, 0.5612, 0.5563, 0.5617, 0.5559, 0.562, 0.5581, 0.9177, 0.2058, 0.914, 0.2045, 0.9103, 0.2025, 0.9066, 0.1998, 0.9032, 0.1966, 0.9001, 0.193, 0.8974, 0.1891, 0.8953, 0.1851, 0.8938, 0.1811, 0.8931, 0.1773, 0.8931, 0.1739, 0.8938, 0.1709, 0.8952, 0.1685, 0.8972, 0.1667, 0.8998, 0.1657, 0.9029, 0.1655, 0.9064, 0.1661, 0.91, 0.1674, 0.9138, 0.1695, 0.9174, 0.1721, 0.9209, 0.1753, 0.924, 0.179, 0.9267, 0.1828, 0.9287, 0.1869, 0.9302, 0.1908, 0.931, 0.1946, 0.931, 0.1981, 0.9303, 0.201, 0.9289, 0.2035, 0.9268, 0.2052, 0.9242, 0.2062, 0.9211, 0.2064, 0.5653, 0.5101, 0.5705, 0.5102, 0.5704, 0.5244, 0.5652, 0.5243, 0.4587, 0.5937, 0.4588, 0.5845, 0.5363, 0.5855, 0.5493, 0.5949, 0.8327, 0.8312, 0.8326, 0.8728, 0.606, 0.8698, 0.6062, 0.8282, 0.8212, 0.3589, 0.8201, 0.36, 0.817, 0.1384, 0.8658, 0.3217, 0.8534, 0.8882, 0.8354, 0.8895, 0.8195, 0.4185, 0.8205, 0.4195, 0.8245, 0.4212, 0.8286, 0.4216, 0.8326, 0.4206, 0.8365, 0.4181, 0.8401, 0.4143, 0.8434, 0.4091, 0.8461, 0.4028, 0.8471, 0.3952, 0.8474, 0.3884, 0.847, 0.3818, 0.846, 0.3756, 0.8443, 0.37, 0.8422, 0.3652, 0.8397, 0.3613, 0.8368, 0.3584, 0.8338, 0.3566, 0.8305, 0.3561, 0.8272, 0.3567, 0.8241, 0.3573, 0.8326, 0.8728, 0.8327, 0.8312, 0.8737, 0.8318, 0.8735, 0.8734, 0.5653, 0.5101, 0.5652, 0.5243, 0.5601, 0.5243, 0.5601, 0.51, 0.4587, 0.5937, 0.5493, 0.5949, 0.5362, 0.6039, 0.4587, 0.6028, 0.8728, 0.799, 0.8573, 0.158, 0.8945, 0.1552, 0.91, 0.7961, 0.8354, 0.8895, 0.8176, 0.8927, 0.7783, 0.3248, 0.817, 0.1384, 0.8201, 0.36, 0.8182, 0.3613, 0.8157, 0.3642, 0.8135, 0.368, 0.8116, 0.3727, 0.8103, 0.378, 0.8096, 0.3839, 0.8094, 0.3901, 0.81, 0.3965, 0.8111, 0.4028, 0.8132, 0.4106, 0.8166, 0.4158, 0.8195, 0.4185, 0.91, 0.7961, 0.9128, 0.9119, 0.8756, 0.9148, 0.8728, 0.799, 0.5844, 0.4002, 0.5876, 0.4198, 0.5855, 0.4215, 0.5801, 0.4033, 0.5801, 0.4033, 0.5855, 0.4215, 0.5836, 0.4238, 0.5763, 0.4079, 0.4541, 0.5554, 0.4549, 0.5571, 0.4547, 0.5574, 0.4538, 0.556, 0.5731, 0.4137, 0.582, 0.4268, 0.5808, 0.4303, 0.5705, 0.4205, 0.5705, 0.4205, 0.5808, 0.4303, 0.5799, 0.4342, 0.5688, 0.4281, 0.4533, 0.5575, 0.4545, 0.5582, 0.4545, 0.5586, 0.4532, 0.5584, 0.5679, 0.4362, 0.5795, 0.4384, 0.5796, 0.4426, 0.5679, 0.4444, 0.5679, 0.4444, 0.5796, 0.4426, 0.58, 0.4467, 0.5688, 0.4525, 0.2839, 0.7923, 0.2906, 0.7888, 0.2912, 0.7911, 0.285, 0.7969, 0.4535, 0.561, 0.4546, 0.56, 0.4547, 0.5603, 0.4538, 0.5617, 0.1543, 0.4672, 0.1593, 0.4761, 0.1584, 0.478, 0.1528, 0.4708, 0.1539, 0.4681, 0.5762, 0.4722, 0.5837, 0.4568, 0.5856, 0.4591, 0.58, 0.4768, 0.1514, 0.4751, 0.1577, 0.4801, 0.1573, 0.4825, 0.1505, 0.4798, 0.1505, 0.4798, 0.1573, 0.4825, 0.1572, 0.4849, 0.1502, 0.4846, 0.1502, 0.4846, 0.1572, 0.4849, 0.1573, 0.4874, 0.1504, 0.4896, 0.1504, 0.4896, 0.1573, 0.4874, 0.1577, 0.4898, 0.1512, 0.4943, 0.1512, 0.4943, 0.1577, 0.4898, 0.1584, 0.492, 0.1525, 0.4987, 0.1525, 0.4987, 0.1584, 0.492, 0.1593, 0.4939, 0.1543, 0.5026, 0.1543, 0.5026, 0.1593, 0.4939, 0.1604, 0.4954, 0.1564, 0.5057, 0.4119, 0.4641, 0.4141, 0.4584, 0.4148, 0.459, 0.4133, 0.4655, 0.4133, 0.4655, 0.4148, 0.459, 0.4156, 0.4594, 0.4148, 0.4663, 0.2387, 0.6765, 0.2366, 0.6754, 0.2367, 0.6746, 0.2389, 0.6751, 0.2389, 0.6755, 0.4582, 0.5593, 0.457, 0.559, 0.457, 0.5586, 0.4582, 0.5584, 0.4582, 0.5584, 0.457, 0.5586, 0.4569, 0.5582, 0.4581, 0.5576, 0.4581, 0.5576, 0.4569, 0.5582, 0.4568, 0.5577, 0.4579, 0.5567, 0.4579, 0.5567, 0.4568, 0.5577, 0.4567, 0.5574, 0.4577, 0.556, 0.4577, 0.556, 0.4567, 0.5574, 0.4565, 0.557, 0.4573, 0.5554, 0.4573, 0.5554, 0.4565, 0.557, 0.4563, 0.5568, 0.4569, 0.5549, 0.4569, 0.5549, 0.4563, 0.5568, 0.4561, 0.5566, 0.4564, 0.5545, 0.4564, 0.5545, 0.4561, 0.5566, 0.4558, 0.5565, 0.456, 0.5544, 0.456, 0.5544, 0.4558, 0.5565, 0.4556, 0.5566, 0.4555, 0.5544, 0.5888, 0.3986, 0.5899, 0.419, 0.5876, 0.4198, 0.5844, 0.4002, 0.1306, 0.1473, 0.1323, 0.1536, 0.1329, 0.1594, 0.1323, 0.1646, 0.1306, 0.169, 0.1277, 0.1723, 0.1239, 0.1745, 0.1192, 0.1754, 0.1139, 0.1751, 0.1081, 0.1735, 0.1021, 0.1707, 0.09611, 0.1668, 0.09033, 0.162, 0.08501, 0.1564, 0.08035, 0.1503, 0.07653, 0.1439, 0.07369, 0.1374, 0.07194, 0.1311, 0.07136, 0.1252, 0.07196, 0.12, 0.07371, 0.1157, 0.07656, 0.1124, 0.08039, 0.1102, 0.08506, 0.1093, 0.09039, 0.1096, 0.09616, 0.1112, 0.1022, 0.114, 0.1082, 0.1179, 0.1139, 0.1227, 0.1193, 0.1283, 0.1239, 0.1344, 0.1277, 0.1408, 0.464, 0.4935, 0.4691, 0.4936, 0.4691, 0.5078, 0.4639, 0.5077, 0.4587, 0.613, 0.4587, 0.6039, 0.5362, 0.6049, 0.5492, 0.6143, 0.5687, 0.4796, 0.5685, 0.5212, 0.3419, 0.5182, 0.3421, 0.4766, 0.5619, 0.3292, 0.5623, 0.3308, 0.4675, 0.313, 0.5505, 0.2655, 0.7907, 0.3383, 0.7895, 0.3626, 0.5872, 0.3375, 0.5877, 0.3362, 0.5888, 0.3309, 0.5894, 0.3255, 0.5893, 0.32, 0.5887, 0.3145, 0.5874, 0.3092, 0.5855, 0.3043, 0.5831, 0.3, 0.5799, 0.298, 0.5771, 0.2969, 0.5742, 0.2968, 0.5715, 0.2975, 0.5689, 0.2991, 0.5667, 0.3015, 0.5648, 0.3046, 0.5633, 0.3081, 0.5622, 0.3121, 0.5616, 0.3165, 0.5616, 0.321, 0.5615, 0.3251, 0.5685, 0.5212, 0.5687, 0.4796, 0.6096, 0.4801, 0.6094, 0.5217, 0.464, 0.4935, 0.4639, 0.5077, 0.4587, 0.5077, 0.4588, 0.4934, 0.4587, 0.613, 0.5492, 0.6143, 0.5361, 0.6233, 0.4586, 0.6222, 0.2395, 0.4498, 0.2481, 0.8991, 0.222, 0.9007, 0.2134, 0.4514, 0.7895, 0.3626, 0.7891, 0.387, 0.5431, 0.3837, 0.4675, 0.313, 0.5623, 0.3308, 0.5626, 0.3335, 0.5636, 0.3372, 0.565, 0.3406, 0.5668, 0.3435, 0.569, 0.3458, 0.5714, 0.3474, 0.5741, 0.3481, 0.5768, 0.3481, 0.5797, 0.3471, 0.5832, 0.3451, 0.5857, 0.341, 0.5872, 0.3375, 0.2134, 0.4514, 0.2119, 0.3702, 0.238, 0.3687, 0.2395, 0.4498, 0.6338, 0.4008, 0.637, 0.4205, 0.6349, 0.4221, 0.6295, 0.404, 0.4598, 0.5549, 0.4604, 0.5569, 0.4602, 0.5571, 0.4594, 0.5554, 0.6257, 0.4086, 0.633, 0.4245, 0.6314, 0.4275, 0.6225, 0.4144, 0.6225, 0.4144, 0.6314, 0.4275, 0.6302, 0.431, 0.62, 0.4212, 0.62, 0.4212, 0.6302, 0.431, 0.6293, 0.4349, 0.6182, 0.4288, 0.4586, 0.5576, 0.4598, 0.5583, 0.4598, 0.5587, 0.4585, 0.5585, 0.6173, 0.4368, 0.6289, 0.439, 0.629, 0.4432, 0.6173, 0.4451, 0.6173, 0.4451, 0.629, 0.4432, 0.6294, 0.4473, 0.6182, 0.4531, 0.6182, 0.4531, 0.6294, 0.4473, 0.6302, 0.4512, 0.62, 0.4608, 0.24, 0.6782, 0.2419, 0.6764, 0.2422, 0.677, 0.2405, 0.6795, 0.4591, 0.5618, 0.4601, 0.5604, 0.4602, 0.5607, 0.4594, 0.5624, 0.4592, 0.562, 0.2411, 0.6805, 0.2425, 0.6776, 0.2429, 0.678, 0.2418, 0.6814, 0.2418, 0.6814, 0.2429, 0.678, 0.2433, 0.6783, 0.2426, 0.682, 0.2426, 0.682, 0.2433, 0.6783, 0.2437, 0.6785, 0.2435, 0.6824, 0.4608, 0.5634, 0.4609, 0.5612, 0.4612, 0.5612, 0.4613, 0.5634, 0.4613, 0.5634, 0.4612, 0.5612, 0.4614, 0.5611, 0.4618, 0.5632, 0.4618, 0.5632, 0.4614, 0.5611, 0.4616, 0.5609, 0.4622, 0.5629, 0.246, 0.6815, 0.245, 0.678, 0.2454, 0.6775, 0.2468, 0.6806, 0.4626, 0.5624, 0.4618, 0.5607, 0.462, 0.5603, 0.463, 0.5618, 0.2474, 0.6795, 0.2457, 0.6769, 0.2459, 0.6763, 0.2479, 0.6781, 0.4633, 0.561, 0.4622, 0.56, 0.4622, 0.5596, 0.4634, 0.5602, 0.4634, 0.5602, 0.4622, 0.5596, 0.4623, 0.5591, 0.4635, 0.5594, 0.4635, 0.5596, 0.4635, 0.5594, 0.4623, 0.5591, 0.4623, 0.5587, 0.4635, 0.5585, 0.4635, 0.5585, 0.4623, 0.5587, 0.4622, 0.5582, 0.4634, 0.5576, 0.4634, 0.5576, 0.4622, 0.5582, 0.4621, 0.5578, 0.4633, 0.5568, 0.4633, 0.5568, 0.4621, 0.5578, 0.462, 0.5574, 0.463, 0.5561, 0.463, 0.5561, 0.462, 0.5574, 0.4618, 0.5571, 0.4626, 0.5554, 0.4626, 0.5554, 0.4618, 0.5571, 0.4616, 0.5569, 0.4622, 0.5549, 0.4622, 0.5549, 0.4616, 0.5569, 0.4614, 0.5567, 0.4618, 0.5546, 0.6474, 0.4009, 0.6438, 0.4204, 0.6416, 0.4196, 0.6429, 0.3992, 0.4613, 0.5544, 0.4611, 0.5566, 0.4609, 0.5566, 0.4608, 0.5544, 0.6383, 0.3992, 0.6393, 0.4196, 0.637, 0.4205, 0.6338, 0.4008, 0.1576, 0.5721, 0.1598, 0.5754, 0.1616, 0.5788, 0.1628, 0.5821, 0.1635, 0.5853, 0.1635, 0.5882, 0.1629, 0.5908, 0.1617, 0.5928, 0.16, 0.5943, 0.1578, 0.5951, 0.1552, 0.5953, 0.1523, 0.5948, 0.1492, 0.5937, 0.146, 0.592, 0.1429, 0.5897, 0.14, 0.587, 0.1374, 0.5839, 0.1351, 0.5807, 0.1334, 0.5773, 0.1321, 0.5739, 0.1315, 0.5707, 0.1315, 0.5678, 0.1321, 0.5653, 0.1333, 0.5633, 0.135, 0.5618, 0.1372, 0.561, 0.1398, 0.5608, 0.1427, 0.5612, 0.1458, 0.5624, 0.1489, 0.5641, 0.152, 0.5664, 0.155, 0.5691, 0.5652, 0.5253, 0.5704, 0.5254, 0.5703, 0.5396, 0.5652, 0.5396, 0.549, 0.653, 0.549, 0.6622, 0.4715, 0.6612, 0.4585, 0.6518, 0.8325, 0.8758, 0.8324, 0.9174, 0.6058, 0.9143, 0.606, 0.8727, 0.4252, 0.3334, 0.4241, 0.3343, 0.4317, 0.1153, 0.471, 0.3035, 0.4316, 0.8604, 0.4139, 0.859, 0.4207, 0.392, 0.4216, 0.3931, 0.4255, 0.3954, 0.4295, 0.3964, 0.4335, 0.396, 0.4375, 0.3942, 0.4413, 0.3909, 0.4447, 0.3863, 0.4477, 0.3805, 0.449, 0.3731, 0.4496, 0.3664, 0.4496, 0.3599, 0.4489, 0.3536, 0.4475, 0.3479, 0.4457, 0.3428, 0.4433, 0.3386, 0.4407, 0.3353, 0.4377, 0.3331, 0.4345, 0.3321, 0.4312, 0.3322, 0.4282, 0.3323, 0.5146, 0.8121, 0.5148, 0.7576, 0.5684, 0.7583, 0.5681, 0.8128, 0.5652, 0.5253, 0.5652, 0.5396, 0.56, 0.5395, 0.5601, 0.5253, 0.549, 0.653, 0.4585, 0.6518, 0.4715, 0.6428, 0.5491, 0.6438, 0.3957, 0.4365, 0.4006, 0.689, 0.3859, 0.6899, 0.3811, 0.4374, 0.4139, 0.859, 0.3961, 0.8595, 0.3845, 0.2933, 0.4317, 0.1153, 0.4241, 0.3343, 0.4222, 0.3353, 0.4195, 0.3378, 0.4172, 0.3412, 0.4151, 0.3456, 0.4136, 0.3506, 0.4126, 0.3563, 0.4121, 0.3625, 0.4124, 0.3688, 0.4132, 0.3753, 0.4149, 0.3832, 0.418, 0.3889, 0.4207, 0.392, 0.3811, 0.4374, 0.3802, 0.3918, 0.3949, 0.3909, 0.3957, 0.4365, 0.4783, 0.5799, 0.4788, 0.5828, 0.4785, 0.5831, 0.4777, 0.5804, 0.4777, 0.5804, 0.4785, 0.5831, 0.4782, 0.5834, 0.4771, 0.5811, 0.2635, 0.7009, 0.2652, 0.7045, 0.2648, 0.7052, 0.2628, 0.7022, 0.4767, 0.5819, 0.478, 0.5839, 0.4778, 0.5844, 0.4763, 0.583, 0.4763, 0.583, 0.4778, 0.5844, 0.4777, 0.585, 0.476, 0.5841, 0.476, 0.5841, 0.4777, 0.585, 0.4776, 0.5856, 0.4759, 0.5853, 0.4639, 0.5586, 0.4651, 0.5588, 0.4651, 0.5592, 0.4639, 0.5594, 0.4565, 0.1614, 0.4567, 0.1655, 0.4562, 0.1656, 0.4556, 0.1616, 0.4556, 0.1616, 0.4562, 0.1656, 0.4558, 0.1659, 0.4548, 0.1622, 0.5798, 0.2702, 0.5819, 0.2778, 0.5811, 0.2787, 0.5781, 0.272, 0.4644, 0.5619, 0.4654, 0.5605, 0.4656, 0.5608, 0.4648, 0.5624, 0.4645, 0.562, 0.5769, 0.2742, 0.5804, 0.2798, 0.5798, 0.2812, 0.5758, 0.2769, 0.5758, 0.2769, 0.5798, 0.2812, 0.5794, 0.2827, 0.575, 0.2799, 0.4525, 0.1669, 0.4546, 0.1682, 0.4545, 0.169, 0.4523, 0.1684, 0.4523, 0.1684, 0.4545, 0.169, 0.4545, 0.1698, 0.4522, 0.1701, 0.4522, 0.1701, 0.4545, 0.1698, 0.4546, 0.1706, 0.4524, 0.1717, 0.4524, 0.1717, 0.4546, 0.1706, 0.4548, 0.1714, 0.4527, 0.1732, 0.4527, 0.1732, 0.4548, 0.1714, 0.455, 0.1721, 0.4532, 0.1746, 0.4532, 0.1746, 0.455, 0.1721, 0.4553, 0.1727, 0.4538, 0.1758, 0.4538, 0.1758, 0.4553, 0.1727, 0.4557, 0.1731, 0.4546, 0.1767, 0.4686, 0.5611, 0.4675, 0.56, 0.4676, 0.5596, 0.4688, 0.5603, 0.4554, 0.1773, 0.4561, 0.1735, 0.4566, 0.1736, 0.4562, 0.1777, 0.456, 0.1776, 0.4689, 0.5595, 0.4676, 0.5592, 0.4676, 0.5587, 0.4689, 0.5586, 0.4689, 0.5586, 0.4676, 0.5587, 0.4676, 0.5583, 0.4688, 0.5577, 0.4688, 0.5577, 0.4676, 0.5583, 0.4675, 0.5579, 0.4686, 0.5569, 0.4686, 0.5569, 0.4675, 0.5579, 0.4673, 0.5575, 0.4683, 0.5561, 0.4683, 0.5561, 0.4673, 0.5575, 0.4672, 0.5572, 0.468, 0.5555, 0.468, 0.5555, 0.4672, 0.5572, 0.467, 0.5569, 0.4676, 0.555, 0.4676, 0.555, 0.467, 0.5569, 0.4667, 0.5568, 0.4671, 0.5547, 0.4671, 0.5547, 0.4667, 0.5568, 0.4665, 0.5567, 0.4666, 0.5545, 0.4797, 0.5797, 0.4795, 0.5827, 0.4791, 0.5827, 0.479, 0.5797, 0.479, 0.5797, 0.4791, 0.5827, 0.4788, 0.5828, 0.4783, 0.5799, 0.2626, 0.6782, 0.263, 0.6804, 0.2629, 0.6824, 0.2625, 0.6841, 0.2616, 0.6855, 0.2603, 0.6864, 0.2587, 0.6869, 0.2569, 0.687, 0.2548, 0.6866, 0.2527, 0.6857, 0.2505, 0.6845, 0.2484, 0.6829, 0.2464, 0.6809, 0.2446, 0.6788, 0.2431, 0.6765, 0.2419, 0.6741, 0.2411, 0.6718, 0.2407, 0.6696, 0.2408, 0.6676, 0.2413, 0.6659, 0.2421, 0.6646, 0.2434, 0.6636, 0.245, 0.6631, 0.2468, 0.6631, 0.2489, 0.6635, 0.251, 0.6643, 0.2532, 0.6656, 0.2554, 0.6672, 0.2574, 0.6691, 0.2591, 0.6713, 0.2607, 0.6736, 0.2618, 0.6759, 0.5654, 0.4949, 0.5705, 0.4949, 0.5705, 0.5092, 0.5653, 0.5091, 0.4311, 0.6237, 0.4259, 0.6236, 0.4265, 0.4858, 0.4318, 0.4627, 0.2204, 0.8517, 0.2203, 0.8817, 0.05714, 0.8795, 0.05727, 0.8496, 0.6845, 0.6929, 0.6854, 0.6922, 0.6906, 0.8536, 0.6518, 0.7238, 0.6606, 0.315, 0.6734, 0.3139, 0.6848, 0.6514, 0.6841, 0.6508, 0.6812, 0.6494, 0.6783, 0.649, 0.6754, 0.6497, 0.6726, 0.6513, 0.6699, 0.654, 0.6675, 0.6576, 0.6653, 0.662, 0.6647, 0.6675, 0.6647, 0.6724, 0.6651, 0.6773, 0.666, 0.6819, 0.6673, 0.6861, 0.669, 0.6897, 0.671, 0.6925, 0.6732, 0.6946, 0.6755, 0.6957, 0.6779, 0.6961, 0.6802, 0.6955, 0.6824, 0.6946, 0.4488, 0.6995, 0.4489, 0.6799, 0.4682, 0.6801, 0.4681, 0.6997, 0.5654, 0.4949, 0.5653, 0.5091, 0.5601, 0.509, 0.5602, 0.4948, 0.4311, 0.6237, 0.4318, 0.4627, 0.4369, 0.4859, 0.4363, 0.6237, 0.5057, 0.4299, 0.5105, 0.6823, 0.4959, 0.6832, 0.491, 0.4308, 0.211, 0.3187, 0.2244, 0.3161, 0.2543, 0.7376, 0.2291, 0.8836, 0.2236, 0.7146, 0.225, 0.7135, 0.2267, 0.7113, 0.2283, 0.7084, 0.2295, 0.705, 0.2303, 0.701, 0.2308, 0.6968, 0.2307, 0.6923, 0.2303, 0.6877, 0.2293, 0.6832, 0.2277, 0.6777, 0.2251, 0.6739, 0.223, 0.6719, 0.1897, 0.7984, 0.1881, 0.7149, 0.215, 0.7132, 0.2166, 0.7968, 0.5547, 0.5462, 0.5535, 0.5468, 0.5534, 0.5464, 0.5545, 0.5454, 0.5545, 0.5454, 0.5534, 0.5464, 0.5533, 0.546, 0.5543, 0.5447, 0.5543, 0.5447, 0.5533, 0.546, 0.5531, 0.5457, 0.5539, 0.544, 0.5539, 0.544, 0.5531, 0.5457, 0.5529, 0.5455, 0.5535, 0.5435, 0.5535, 0.5435, 0.5529, 0.5455, 0.5527, 0.5453, 0.553, 0.5432, 0.553, 0.5432, 0.5527, 0.5453, 0.5524, 0.5452, 0.5526, 0.543, 0.5526, 0.543, 0.5524, 0.5452, 0.5522, 0.5452, 0.552, 0.543, 0.552, 0.543, 0.5522, 0.5452, 0.5519, 0.5453, 0.5516, 0.5432, 0.5516, 0.5432, 0.5519, 0.5453, 0.5517, 0.5455, 0.5511, 0.5435, 0.468, 0.4465, 0.4659, 0.4483, 0.4657, 0.4477, 0.4675, 0.4451, 0.4675, 0.4451, 0.4657, 0.4477, 0.4654, 0.447, 0.4669, 0.4441, 0.4674, 0.4448, 0.4669, 0.4441, 0.4654, 0.447, 0.465, 0.4466, 0.4662, 0.4431, 0.5501, 0.5453, 0.5511, 0.5464, 0.551, 0.5468, 0.5499, 0.5461, 0.4654, 0.4424, 0.4646, 0.4462, 0.4641, 0.446, 0.4645, 0.442, 0.4645, 0.442, 0.4641, 0.446, 0.4637, 0.446, 0.4636, 0.442, 0.4636, 0.442, 0.4637, 0.446, 0.4632, 0.4462, 0.4627, 0.4422, 0.4627, 0.4422, 0.4632, 0.4462, 0.4628, 0.4464, 0.4618, 0.4428, 0.4618, 0.4428, 0.4628, 0.4464, 0.4624, 0.4469, 0.461, 0.4436, 0.461, 0.4436, 0.4624, 0.4469, 0.4621, 0.4474, 0.4604, 0.4448, 0.4604, 0.4448, 0.4621, 0.4474, 0.4618, 0.4481, 0.4599, 0.4461, 0.5511, 0.5514, 0.5517, 0.5495, 0.5519, 0.5496, 0.5516, 0.5517, 0.4595, 0.4476, 0.4617, 0.4489, 0.4616, 0.4496, 0.4593, 0.449, 0.4593, 0.4487, 0.552, 0.5519, 0.5521, 0.5497, 0.5524, 0.5497, 0.5525, 0.5519, 0.5525, 0.5519, 0.5524, 0.5497, 0.5526, 0.5496, 0.553, 0.5517, 0.553, 0.5517, 0.5526, 0.5496, 0.5529, 0.5494, 0.5534, 0.5514, 0.5534, 0.5514, 0.5529, 0.5494, 0.5531, 0.5492, 0.5539, 0.5509, 0.5539, 0.5509, 0.5531, 0.5492, 0.5533, 0.5489, 0.5542, 0.5503, 0.5542, 0.5503, 0.5533, 0.5489, 0.5534, 0.5485, 0.5545, 0.5496, 0.5545, 0.5496, 0.5534, 0.5485, 0.5535, 0.5481, 0.5547, 0.5488, 0.5547, 0.5488, 0.5535, 0.5481, 0.5536, 0.5477, 0.5548, 0.5479, 0.5548, 0.5479, 0.5536, 0.5477, 0.5536, 0.5472, 0.5548, 0.5471, 0.5548, 0.5471, 0.5536, 0.5472, 0.5535, 0.5468, 0.5547, 0.5462, 0.4181, 0.4549, 0.4169, 0.4535, 0.416, 0.452, 0.4152, 0.4505, 0.4147, 0.449, 0.4144, 0.4475, 0.4145, 0.4462, 0.4148, 0.4451, 0.4153, 0.4442, 0.4162, 0.4436, 0.4172, 0.4433, 0.4184, 0.4432, 0.4198, 0.4435, 0.4212, 0.4441, 0.4226, 0.4449, 0.424, 0.4459, 0.4253, 0.4472, 0.4265, 0.4486, 0.4275, 0.4501, 0.4282, 0.4517, 0.4288, 0.4532, 0.429, 0.4546, 0.429, 0.4559, 0.4287, 0.457, 0.4281, 0.4579, 0.4272, 0.4585, 0.4262, 0.4589, 0.425, 0.4589, 0.4237, 0.4586, 0.4223, 0.4581, 0.4208, 0.4573, 0.4194, 0.4562, 0.4532, 0.5238, 0.4584, 0.5239, 0.4583, 0.5381, 0.4531, 0.5381, 0.5855, 0.6561, 0.5803, 0.656, 0.5809, 0.5182, 0.5862, 0.4951, 0.7999, 0.6186, 0.7998, 0.642, 0.6727, 0.6403, 0.6728, 0.6169, 0.2954, 0.4919, 0.2963, 0.4911, 0.3018, 0.6601, 0.2611, 0.5242, 0.2704, 0.09627, 0.2838, 0.09516, 0.2957, 0.4484, 0.2949, 0.4478, 0.2919, 0.4463, 0.2889, 0.4459, 0.2859, 0.4466, 0.2829, 0.4483, 0.2801, 0.4511, 0.2776, 0.4549, 0.2753, 0.4595, 0.2747, 0.4652, 0.2747, 0.4704, 0.2751, 0.4755, 0.276, 0.4804, 0.2774, 0.4847, 0.2791, 0.4885, 0.2812, 0.4914, 0.2836, 0.4936, 0.286, 0.4948, 0.2885, 0.4952, 0.2909, 0.4946, 0.2932, 0.4936, 0.7998, 0.642, 0.7999, 0.6186, 0.8228, 0.6189, 0.8227, 0.6423, 0.4532, 0.5238, 0.4531, 0.5381, 0.448, 0.538, 0.448, 0.5238, 0.5855, 0.6561, 0.5862, 0.4951, 0.5913, 0.5183, 0.5907, 0.6561, 0.4015, 0.7356, 0.4063, 0.9881, 0.3916, 0.989, 0.3868, 0.7365, 0.2677, 0.1559, 0.279, 0.1537, 0.3043, 0.5103, 0.283, 0.6338, 0.2783, 0.4908, 0.2795, 0.4899, 0.281, 0.488, 0.2823, 0.4856, 0.2833, 0.4827, 0.284, 0.4794, 0.2844, 0.4758, 0.2844, 0.472, 0.284, 0.4681, 0.2832, 0.4643, 0.2818, 0.4596, 0.2796, 0.4564, 0.2778, 0.4547, 0.3868, 0.7365, 0.3859, 0.6909, 0.4006, 0.69, 0.4015, 0.7356, 0.5758, 0.5465, 0.5746, 0.5471, 0.5745, 0.5467, 0.5756, 0.5457, 0.8671, 0.2878, 0.8653, 0.2895, 0.865, 0.2889, 0.8666, 0.2866, 0.5753, 0.5449, 0.5744, 0.5463, 0.5742, 0.546, 0.575, 0.5443, 0.8661, 0.2856, 0.8647, 0.2884, 0.8644, 0.288, 0.8654, 0.2848, 0.5746, 0.5438, 0.574, 0.5458, 0.5737, 0.5456, 0.5741, 0.5435, 0.8646, 0.2842, 0.864, 0.2877, 0.8636, 0.2876, 0.8638, 0.2839, 0.5736, 0.5433, 0.5735, 0.5455, 0.5732, 0.5455, 0.5731, 0.5433, 0.5731, 0.5433, 0.5732, 0.5455, 0.573, 0.5456, 0.5726, 0.5434, 0.5726, 0.5434, 0.573, 0.5456, 0.5728, 0.5458, 0.5722, 0.5438, 0.5722, 0.5438, 0.5728, 0.5458, 0.5725, 0.546, 0.5717, 0.5443, 0.466, 0.5138, 0.4642, 0.5163, 0.4639, 0.5157, 0.4654, 0.5128, 0.4659, 0.5135, 0.4654, 0.5128, 0.4639, 0.5157, 0.4635, 0.5153, 0.4647, 0.5118, 0.4647, 0.5118, 0.4635, 0.5153, 0.4631, 0.5149, 0.4639, 0.5111, 0.4639, 0.5111, 0.4631, 0.5149, 0.4627, 0.5147, 0.463, 0.5107, 0.463, 0.5107, 0.4627, 0.5147, 0.4622, 0.5147, 0.4621, 0.5106, 0.4621, 0.5106, 0.4622, 0.5147, 0.4617, 0.5148, 0.4612, 0.5109, 0.4612, 0.5109, 0.4617, 0.5148, 0.4613, 0.5151, 0.4603, 0.5115, 0.4603, 0.5115, 0.4613, 0.5151, 0.4609, 0.5156, 0.4596, 0.5123, 0.4596, 0.5123, 0.4609, 0.5156, 0.4606, 0.5161, 0.4589, 0.5134, 0.4589, 0.5134, 0.4606, 0.5161, 0.4603, 0.5168, 0.4584, 0.5148, 0.5722, 0.5517, 0.5728, 0.5497, 0.573, 0.5499, 0.5726, 0.552, 0.458, 0.5163, 0.4602, 0.5175, 0.4601, 0.5183, 0.4578, 0.5177, 0.4578, 0.5173, 0.5731, 0.5522, 0.5732, 0.55, 0.5735, 0.55, 0.5736, 0.5522, 0.5736, 0.5522, 0.5735, 0.55, 0.5737, 0.5499, 0.5741, 0.552, 0.5741, 0.552, 0.5737, 0.5499, 0.574, 0.5497, 0.5745, 0.5517, 0.5745, 0.5517, 0.574, 0.5497, 0.5742, 0.5495, 0.5749, 0.5512, 0.5749, 0.5512, 0.5742, 0.5495, 0.5744, 0.5492, 0.5753, 0.5506, 0.5753, 0.5506, 0.5744, 0.5492, 0.5745, 0.5488, 0.5756, 0.5499, 0.5756, 0.5499, 0.5745, 0.5488, 0.5746, 0.5484, 0.5758, 0.5491, 0.5758, 0.5491, 0.5746, 0.5484, 0.5746, 0.548, 0.5759, 0.5482, 0.5759, 0.5482, 0.5746, 0.548, 0.5746, 0.5475, 0.5759, 0.5474, 0.5759, 0.5474, 0.5746, 0.5475, 0.5746, 0.5471, 0.5758, 0.5465, 0.05745, 0.874, 0.05557, 0.8733, 0.05367, 0.8722, 0.05181, 0.8708, 0.05006, 0.8691, 0.0485, 0.8672, 0.04719, 0.8652, 0.04617, 0.8632, 0.04548, 0.8612, 0.04516, 0.8593, 0.0452, 0.8575, 0.04562, 0.856, 0.04639, 0.8549, 0.04749, 0.854, 0.04887, 0.8536, 0.05048, 0.8535, 0.05225, 0.8539, 0.05413, 0.8546, 0.05604, 0.8557, 0.0579, 0.8571, 0.05964, 0.8588, 0.0612, 0.8607, 0.06251, 0.8627, 0.06353, 0.8647, 0.06422, 0.8668, 0.06455, 0.8687, 0.0645, 0.8704, 0.06408, 0.8719, 0.06331, 0.8731, 0.06222, 0.8739, 0.06084, 0.8743, 0.05923, 0.8744, 0.4639, 0.5087, 0.4691, 0.5088, 0.469, 0.523, 0.4639, 0.523, 0.5179, 0.3657, 0.5179, 0.3749, 0.4404, 0.3739, 0.4274, 0.3645, 0.7533, 0.5729, 0.7531, 0.6012, 0.5992, 0.5991, 0.5993, 0.5709, 0.1612, 0.6975, 0.1622, 0.6967, 0.1678, 0.8706, 0.126, 0.7308, 0.1355, 0.2905, 0.1493, 0.2893, 0.1615, 0.6528, 0.1607, 0.6522, 0.1577, 0.6506, 0.1545, 0.6502, 0.1514, 0.6509, 0.1484, 0.6528, 0.1455, 0.6556, 0.1429, 0.6595, 0.1405, 0.6643, 0.1399, 0.6701, 0.1399, 0.6754, 0.1403, 0.6807, 0.1412, 0.6857, 0.1426, 0.6902, 0.1445, 0.694, 0.1466, 0.6971, 0.149, 0.6993, 0.1516, 0.7006, 0.1541, 0.7009, 0.1566, 0.7004, 0.159, 0.6993, 0.7531, 0.6012, 0.7533, 0.5729, 0.7811, 0.5733, 0.7809, 0.6016, 0.4639, 0.5087, 0.4639, 0.523, 0.4587, 0.5229, 0.4587, 0.5087, 0.5179, 0.3657, 0.4274, 0.3645, 0.4404, 0.3555, 0.518, 0.3566, 0.5541, 0.2323, 0.5478, 0.5866, 0.5272, 0.5854, 0.5335, 0.2311, 0.6815, 0.1584, 0.6678, 0.2585, 0.8185, 0.2163, 0.9036, 0.1237, 0.8371, 0.1342, 0.8104, 0.25, 0.8096, 0.248, 0.8085, 0.2463, 0.8073, 0.245, 0.8058, 0.2441, 0.8043, 0.2437, 0.8027, 0.2438, 0.8011, 0.2445, 0.7995, 0.2456, 0.7975, 0.2476, 0.7962, 0.2506, 0.8204, 0.1359, 0.5335, 0.2311, 0.5346, 0.1671, 0.5552, 0.1683, 0.5541, 0.2323, 0.5435, 0.5142, 0.5427, 0.5092, 0.5438, 0.5087, 0.5441, 0.5139, 0.5441, 0.5139, 0.5438, 0.5087, 0.545, 0.5087, 0.5447, 0.5139, 0.8789, 0.243, 0.8792, 0.2374, 0.8804, 0.2378, 0.8795, 0.2432, 0.8795, 0.2432, 0.8804, 0.2378, 0.8816, 0.2387, 0.8801, 0.2436, 0.5458, 0.5145, 0.5472, 0.5099, 0.5481, 0.5111, 0.5463, 0.515, 0.8806, 0.2442, 0.8826, 0.2399, 0.8835, 0.2415, 0.8811, 0.245, 0.5467, 0.5158, 0.549, 0.5126, 0.5496, 0.5143, 0.547, 0.5166, 0.5535, 0.5364, 0.5546, 0.5354, 0.5548, 0.5362, 0.5536, 0.5368, 0.5536, 0.5368, 0.5548, 0.5362, 0.5548, 0.5371, 0.5536, 0.5372, 0.5536, 0.5372, 0.5548, 0.5371, 0.5548, 0.5379, 0.5536, 0.5377, 0.5536, 0.5377, 0.5548, 0.5379, 0.5548, 0.5388, 0.5536, 0.5381, 0.5536, 0.5378, 0.5536, 0.5381, 0.5548, 0.5388, 0.5546, 0.5396, 0.5535, 0.5386, 0.5535, 0.5386, 0.5546, 0.5396, 0.5543, 0.5403, 0.5534, 0.5389, 0.5534, 0.5389, 0.5543, 0.5403, 0.554, 0.541, 0.5532, 0.5393, 0.5532, 0.5393, 0.554, 0.541, 0.5536, 0.5415, 0.553, 0.5395, 0.553, 0.5395, 0.5536, 0.5415, 0.5531, 0.5418, 0.5527, 0.5397, 0.5527, 0.5397, 0.5531, 0.5418, 0.5526, 0.542, 0.5525, 0.5398, 0.5525, 0.5398, 0.5526, 0.542, 0.5521, 0.542, 0.5522, 0.5398, 0.5522, 0.5398, 0.5521, 0.542, 0.5516, 0.5418, 0.552, 0.5397, 0.552, 0.5397, 0.5516, 0.5418, 0.5512, 0.5415, 0.5518, 0.5395, 0.5518, 0.5395, 0.5512, 0.5415, 0.5508, 0.541, 0.5516, 0.5393, 0.5516, 0.5393, 0.5508, 0.541, 0.5504, 0.5404, 0.5514, 0.539, 0.5514, 0.5391, 0.5514, 0.539, 0.5504, 0.5404, 0.5501, 0.5396, 0.5512, 0.5386, 0.5512, 0.5386, 0.5501, 0.5396, 0.5499, 0.5388, 0.5511, 0.5382, 0.5511, 0.5382, 0.5499, 0.5388, 0.5498, 0.538, 0.5511, 0.5378, 0.5511, 0.5378, 0.5498, 0.538, 0.5498, 0.5371, 0.5511, 0.5373, 0.5511, 0.5373, 0.5498, 0.5371, 0.5499, 0.5362, 0.5511, 0.5369, 0.5511, 0.5369, 0.5499, 0.5362, 0.5501, 0.5354, 0.5512, 0.5365, 0.5417, 0.5168, 0.5391, 0.5143, 0.5398, 0.5126, 0.542, 0.5159, 0.542, 0.5159, 0.5398, 0.5126, 0.5406, 0.5111, 0.5424, 0.5152, 0.8765, 0.2444, 0.8745, 0.2399, 0.8755, 0.2387, 0.877, 0.2437, 0.828, 0.2712, 0.827, 0.268, 0.8278, 0.2674, 0.8284, 0.2709, 0.324, 0.89, 0.3255, 0.8905, 0.3271, 0.8914, 0.3286, 0.8925, 0.3301, 0.8939, 0.3314, 0.8954, 0.3325, 0.897, 0.3334, 0.8987, 0.334, 0.9004, 0.3344, 0.902, 0.3344, 0.9035, 0.3341, 0.9047, 0.3335, 0.9057, 0.3326, 0.9065, 0.3315, 0.9069, 0.3302, 0.907, 0.3288, 0.9067, 0.3272, 0.9062, 0.3256, 0.9053, 0.3241, 0.9042, 0.3226, 0.9028, 0.3213, 0.9013, 0.3202, 0.8997, 0.3193, 0.898, 0.3187, 0.8963, 0.3184, 0.8947, 0.3184, 0.8933, 0.3187, 0.892, 0.3193, 0.891, 0.3201, 0.8902, 0.3212, 0.8898, 0.3225, 0.8897, 0.4531, 0.5391, 0.4583, 0.5391, 0.4582, 0.5534, 0.4531, 0.5533, 0.5489, 0.6918, 0.5488, 0.701, 0.4713, 0.6999, 0.4583, 0.6906, 0.5233, 0.7263, 0.523, 0.7819, 0.2201, 0.7778, 0.2204, 0.7222, 0.7506, 0.6764, 0.7519, 0.6752, 0.7608, 0.9187, 0.7014, 0.7236, 0.7123, 0.1066, 0.7315, 0.1047, 0.7508, 0.6137, 0.7496, 0.6128, 0.7453, 0.6107, 0.7409, 0.6102, 0.7366, 0.6113, 0.7323, 0.6139, 0.7283, 0.6179, 0.7246, 0.6234, 0.7214, 0.6301, 0.7206, 0.6383, 0.7205, 0.6458, 0.7212, 0.6531, 0.7225, 0.6601, 0.7245, 0.6664, 0.7271, 0.6718, 0.7301, 0.676, 0.7335, 0.6791, 0.7371, 0.6808, 0.7407, 0.6812, 0.7441, 0.6804, 0.7474, 0.6789, 0.523, 0.7819, 0.5233, 0.7263, 0.578, 0.727, 0.5777, 0.7826, 0.4531, 0.5391, 0.4531, 0.5533, 0.4479, 0.5532, 0.448, 0.539, 0.5489, 0.6918, 0.4583, 0.6906, 0.4714, 0.6816, 0.5489, 0.6826, 0.4058, 0.1565, 0.3966, 0.6754, 0.3664, 0.6737, 0.3756, 0.1548, 0.7315, 0.1047, 0.7507, 0.1008, 0.7962, 0.7078, 0.7608, 0.9187, 0.7519, 0.6752, 0.7539, 0.6737, 0.7564, 0.6704, 0.7586, 0.6663, 0.7603, 0.6613, 0.7615, 0.6556, 0.7621, 0.6494, 0.7621, 0.6429, 0.7613, 0.6364, 0.7599, 0.6299, 0.7576, 0.622, 0.7538, 0.6165, 0.7508, 0.6137, 0.3756, 0.1548, 0.3773, 0.06107, 0.4074, 0.06275, 0.4058, 0.1565, 0.9311, 0.244, 0.9302, 0.2385, 0.9314, 0.2381, 0.9317, 0.2437, 0.9317, 0.2437, 0.9314, 0.2381, 0.9327, 0.2381, 0.9323, 0.2437, 0.9323, 0.2437, 0.9327, 0.2381, 0.9339, 0.2385, 0.933, 0.2439, 0.933, 0.2439, 0.9339, 0.2385, 0.9351, 0.2394, 0.9335, 0.2443, 0.5952, 0.5151, 0.5966, 0.5106, 0.5975, 0.5118, 0.5957, 0.5157, 0.8649, 0.272, 0.8662, 0.2692, 0.8667, 0.2703, 0.8651, 0.2725, 0.9345, 0.2457, 0.937, 0.2422, 0.9377, 0.2441, 0.9349, 0.2466, 0.5964, 0.5173, 0.599, 0.515, 0.5994, 0.5169, 0.5966, 0.5182, 0.5966, 0.5182, 0.5994, 0.5169, 0.5996, 0.5189, 0.5968, 0.5193, 0.5747, 0.5375, 0.5759, 0.5374, 0.5759, 0.5382, 0.5747, 0.538, 0.5747, 0.538, 0.5759, 0.5382, 0.5758, 0.5391, 0.5747, 0.5384, 0.5747, 0.5381, 0.5747, 0.5384, 0.5758, 0.5391, 0.5757, 0.5399, 0.5746, 0.5388, 0.5746, 0.5388, 0.5757, 0.5399, 0.5754, 0.5406, 0.5744, 0.5392, 0.5744, 0.5392, 0.5754, 0.5406, 0.5751, 0.5413, 0.5743, 0.5395, 0.5743, 0.5395, 0.5751, 0.5413, 0.5746, 0.5418, 0.5741, 0.5398, 0.5741, 0.5398, 0.5746, 0.5418, 0.5742, 0.5421, 0.5738, 0.54, 0.5738, 0.54, 0.5742, 0.5421, 0.5737, 0.5423, 0.5736, 0.5401, 0.5736, 0.5401, 0.5737, 0.5423, 0.5732, 0.5423, 0.5733, 0.5401, 0.5733, 0.5401, 0.5732, 0.5423, 0.5727, 0.5421, 0.5731, 0.54, 0.5731, 0.54, 0.5727, 0.5421, 0.5722, 0.5417, 0.5728, 0.5398, 0.5728, 0.5398, 0.5722, 0.5417, 0.5718, 0.5412, 0.5726, 0.5396, 0.5726, 0.5396, 0.5718, 0.5412, 0.5715, 0.5406, 0.5724, 0.5393, 0.5725, 0.5394, 0.5724, 0.5393, 0.5715, 0.5406, 0.5712, 0.5399, 0.5723, 0.5389, 0.5723, 0.5389, 0.5712, 0.5399, 0.571, 0.5391, 0.5722, 0.5385, 0.5722, 0.5385, 0.571, 0.5391, 0.5709, 0.5383, 0.5722, 0.5381, 0.5722, 0.5381, 0.5709, 0.5383, 0.5709, 0.5374, 0.5722, 0.5376, 0.5722, 0.5376, 0.5709, 0.5374, 0.571, 0.5365, 0.5722, 0.5372, 0.5908, 0.5184, 0.5881, 0.5169, 0.5885, 0.5149, 0.5911, 0.5175, 0.5723, 0.5368, 0.5712, 0.5357, 0.5715, 0.5349, 0.5724, 0.5364, 0.9295, 0.2459, 0.927, 0.2422, 0.9279, 0.2406, 0.9299, 0.2451, 0.5918, 0.5159, 0.59, 0.5118, 0.591, 0.5106, 0.5923, 0.5153, 0.9305, 0.2445, 0.929, 0.2394, 0.9302, 0.2385, 0.9311, 0.244, 0.373, 0.9758, 0.3716, 0.9756, 0.37, 0.975, 0.3685, 0.9742, 0.3669, 0.973, 0.3655, 0.9717, 0.3641, 0.9702, 0.363, 0.9685, 0.3621, 0.9668, 0.3615, 0.9651, 0.3612, 0.9636, 0.3612, 0.9621, 0.3615, 0.9608, 0.3621, 0.9598, 0.363, 0.9591, 0.3641, 0.9587, 0.3654, 0.9586, 0.3668, 0.9588, 0.3683, 0.9594, 0.3699, 0.9602, 0.3715, 0.9614, 0.3729, 0.9627, 0.3742, 0.9643, 0.3754, 0.9659, 0.3762, 0.9676, 0.3769, 0.9693, 0.3772, 0.9708, 0.3772, 0.9723, 0.3769, 0.9736, 0.3763, 0.9746, 0.3754, 0.9753, 0.3743, 0.9757])
me_cube_002.materials.append(mat_material)
me_cube_002.use_remesh_preserve_volume = False
me_cube_002.use_remesh_preserve_attributes = False
me_cube_002.use_mirror_vertex_groups = False
me_cube_002.use_paint_bone_selection = False
me_cube_002.use_paint_mask = True
me_cube_002.update()

# ---- objects
ob_cube = bpy.data.objects.new('Cube', me_cube)
ob_light = bpy.data.objects.new('Light', light_light)
ob_camera = bpy.data.objects.new('Camera', cam_camera)
ob_cube_001 = bpy.data.objects.new('Cube.001', me_cube_001)
ob_cube_002 = bpy.data.objects.new('Cube.002', me_cube_002)
ob_light_001 = bpy.data.objects.new('Light.001', light_light_001)

# ---- transforms, parenting, visibility, modifiers, constraints
ob_cube.location = (0.0, 0.07913, 0.0)
ob_cube.scale = (0.331, 0.331, 0.331)
ob_cube.lock_rotations_4d = False
ob_cube.empty_display_type = 'ARROWS'
ob_cube.lineart.crease_threshold = 0.0
ob_light.location = (4.076, 1.005, 5.904)
ob_light.rotation_euler = (0.6503, 0.05522, 1.866)
ob_light.lock_rotations_4d = False
ob_light.empty_display_type = 'ARROWS'
ob_light.color = (0.0, 0.0, 0.0, 0.0)
ob_light.lineart.crease_threshold = 0.0
ob_camera.location = (7.359, -6.926, 4.958)
ob_camera.rotation_euler = (1.109, 0.0, 0.8149)
ob_camera.lock_rotations_4d = False
ob_camera.empty_display_type = 'ARROWS'
ob_camera.color = (0.0, 0.0, 0.0, 0.0)
ob_camera.display_type = 'WIRE'
ob_camera.lineart.crease_threshold = 0.0
ob_cube_001.location = (0.0, 0.07913, -0.6791)
ob_cube_001.scale = (0.331, 0.331, 0.331)
ob_cube_001.lock_rotations_4d = False
ob_cube_001.empty_display_type = 'ARROWS'
ob_cube_001.lineart.crease_threshold = 0.0
ob_cube_002.location = (0.06577, -0.1462, -1.067)
ob_cube_002.rotation_euler = (1.571, -0.0, 0.0)
ob_cube_002.scale = (0.331, 0.331, 0.331)
ob_cube_002.lock_rotations_4d = False
ob_cube_002.empty_display_type = 'ARROWS'
ob_cube_002.lineart.crease_threshold = 0.0
ob_light_001.location = (4.076, -5.653, 0.1234)
ob_light_001.rotation_euler = (-0.7412, -1.27, 2.954)
ob_light_001.lock_rotations_4d = False
ob_light_001.empty_display_type = 'ARROWS'
ob_light_001.color = (0.0, 0.0, 0.0, 0.0)
ob_light_001.lineart.crease_threshold = 0.0

# ---- collection membership
col_collection.objects.link(ob_cube)
col_collection.objects.link(ob_light)
col_collection.objects.link(ob_camera)
col_collection.objects.link(ob_cube_001)
col_collection.objects.link(ob_cube_002)
col_collection.objects.link(ob_light_001)

# ---- scene / render settings (as saved in the file)
scene.camera = ob_camera
scene.frame_start = 1; scene.frame_end = 250; scene.frame_set(1)
scene.render.engine = 'BLENDER_EEVEE_NEXT'
scene.cycles.use_denoising = False
scene.cycles.samples = 128
scene.cycles.sampling_pattern = 'TABULATED_SOBOL'
scene.cycles.use_adaptive_sampling = False
scene.cycles.use_light_tree = False
scene.view_settings.view_transform = 'Filmic'
bpy.context.view_layer.update()
